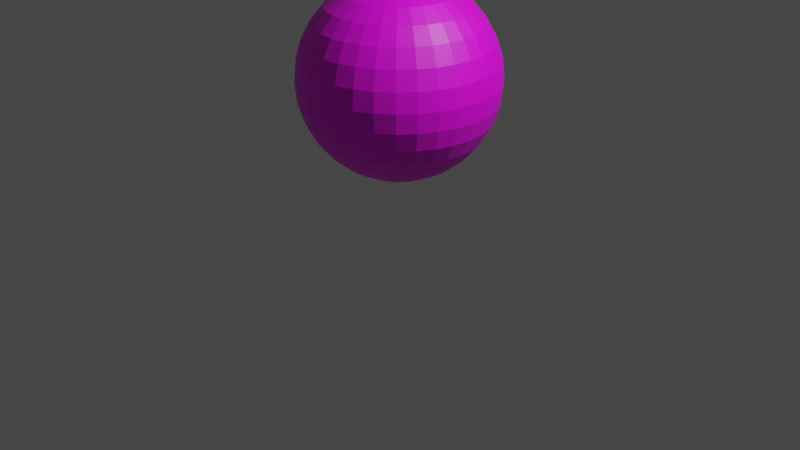 # Source: earth.blend  (saved by Blender 2.80.43; exported with 4.5.12 LTS)
import bpy
from mathutils import Matrix  # noqa: F401  (used for matrix-valued properties, if any)

bpy.ops.wm.read_factory_settings(use_empty=True)
scene = bpy.context.scene
scene.name = 'Scene'

# ---- collections
col_collection = bpy.data.collections.new('Collection'); scene.collection.children.link(col_collection)

# ---- images (referenced by path relative to the original .blend; pixels are not part of the script)
import os
ASSET_DIR = os.environ.get("B2B_ASSET_DIR", "")  # directory of the original .blend (textures are referenced by path, not embedded)
HERE = os.path.dirname(os.path.abspath(__file__))  # packed textures are extracted next to this script under _unpacked/

def load_image(name, relpath, width, height, colorspace="sRGB"):
    """Load a texture the original file referenced (path relative to the .blend, or extracted next to this script)."""
    p = next((c for c in (os.path.join(HERE, relpath), os.path.join(ASSET_DIR, relpath)) if relpath and os.path.exists(c)), "")
    if p:
        img = bpy.data.images.load(p, check_existing=True)
        img.name = name
    else:  # same state as the original file: an image datablock whose file is absent (Cycles renders it pink)
        img = bpy.data.images.new(name, width, height)
        img.source = "FILE"
        img.filepath = "//" + (relpath or name)
    img.colorspace_settings.name = colorspace
    return img
img_untitled = load_image('Untitled', '', 512, 512, 'sRGB')

# ---- materials (node trees are filled in below, after node groups)
mat_material_001 = bpy.data.materials.new('Material.001')
mat_material_001.use_transparent_shadow = False
mat_material_001.roughness = 0.25

# ---- material node trees
mat_material_001.use_nodes = True; mat_material_001.node_tree.nodes.clear()
_N = mat_material_001.node_tree.nodes; _L = mat_material_001.node_tree.links
n0 = _N.new('ShaderNodeOutputMaterial'); n0.name = 'Material Output'; n0.location = (300, 300)
n1 = _N.new('ShaderNodeBsdfPrincipled'); n1.name = 'Principled BSDF'; n1.location = (10, 300)
n1.distribution = 'GGX'
n1.subsurface_method = 'BURLEY'
n1.inputs[3].default_value = 1.45
n2 = _N.new('ShaderNodeTexImage'); n2.name = 'Image Texture'; n2.location = (-280, 272)
n2.image = img_untitled
_L.new(n1.outputs[0], n0.inputs[0])
_L.new(n2.outputs[0], n1.inputs[0])
n0.is_active_output = True

# ---- world
world_world = bpy.data.worlds.new('World'); scene.world = world_world
world_world.use_nodes = True; world_world.node_tree.nodes.clear()
_N = world_world.node_tree.nodes; _L = world_world.node_tree.links
n0 = _N.new('ShaderNodeOutputWorld'); n0.name = 'World Output'; n0.location = (300, 300)
n1 = _N.new('ShaderNodeBackground'); n1.name = 'Background'; n1.location = (10, 300)
n1.inputs[0].default_value = (0.05088, 0.05088, 0.05088, 1.0)
_L.new(n1.outputs[0], n0.inputs[0])
n0.is_active_output = True
world_world.color = (0.05088, 0.05088, 0.05088)
world_world.use_sun_shadow = False
world_world.sun_shadow_jitter_overblur = 0.0

# ---- cameras
cam_camera = bpy.data.cameras.new('Camera')
cam_camera.clip_end = 100.0
cam_camera.ortho_scale = 7.314
cam_camera.dof.focus_distance = 0.0
cam_camera.dof.aperture_fstop = 128.0

# ---- lights
light_light = bpy.data.lights.new('Light', 'POINT')
light_light.transmission_factor = 0.0
light_light.cutoff_distance = 30.0
light_light.energy = 1000.0
light_light.shadow_buffer_clip_start = 1.001
light_light.shadow_soft_size = 0.1
light_light.shadow_maximum_resolution = 0.006
light_light.use_absolute_resolution = True

# ---- meshes
me_sphere = bpy.data.meshes.new('Sphere')
me_sphere.from_pydata([(4.696e-08, 0.003649, 1.011), (0.0, 0.3827, 0.9239), (0.0, 0.5556, 0.8315), (0.0, 0.7071, 0.7071), (0.0, 0.8315, 0.5556), (0.0, 0.9239, 0.3827), (0.0, 0.9808, 0.1951), (0.0, 1.0, 7.55e-08), (0.0, 0.9808, -0.1951), (0.0, 0.5556, -0.8315), (0.0007119, 0.003579, 1.011), (0.07466, 0.3753, 0.9239), (0.1084, 0.5449, 0.8315), (0.1379, 0.6935, 0.7071), (0.1622, 0.8155, 0.5556), (0.1802, 0.9061, 0.3827), (0.1913, 0.9619, 0.1951), (0.1951, 0.9808, 7.55e-08), (0.1913, 0.9619, -0.1951), (0.1802, 0.9061, -0.3827), (0.1622, 0.8155, -0.5556), (0.1379, 0.6935, -0.7071), (0.1084, 0.5449, -0.8315), (0.07466, 0.3753, -0.9239), (-0.001399, -0.007032, -0.9965), (0.001396, 0.003371, 1.011), (0.1464, 0.3536, 0.9239), (0.2126, 0.5133, 0.8315), (0.2706, 0.6533, 0.7071), (0.3182, 0.7682, 0.5556), (0.3536, 0.8536, 0.3827), (0.3753, 0.9061, 0.1951), (0.3827, 0.9239, 7.55e-08), (0.3753, 0.9061, -0.1951), (0.3536, 0.8536, -0.3827), (0.3182, 0.7682, -0.5556), (0.2706, 0.6533, -0.7071), (0.2126, 0.5133, -0.8315), (0.1464, 0.3536, -0.9239), (-0.002744, -0.006624, -0.9965), (0.002027, 0.003034, 1.011), (0.2126, 0.3182, 0.9239), (0.3087, 0.4619, 0.8315), (0.3928, 0.5879, 0.7071), (0.4619, 0.6913, 0.5556), (0.5133, 0.7682, 0.3827), (0.5449, 0.8155, 0.1951), (0.5556, 0.8315, 7.55e-08), (0.5449, 0.8155, -0.1951), (0.5133, 0.7682, -0.3827), (0.4619, 0.6913, -0.5556), (0.3928, 0.5879, -0.7071), (0.3087, 0.4619, -0.8315), (0.2126, 0.3182, -0.9239), (-0.003983, -0.005962, -0.9965), (0.00258, 0.00258, 1.011), (0.2706, 0.2706, 0.9239), (0.3928, 0.3928, 0.8315), (0.5, 0.5, 0.7071), (0.5879, 0.5879, 0.5556), (0.6533, 0.6533, 0.3827), (0.6935, 0.6935, 0.1951), (0.7071, 0.7071, 7.55e-08), (0.6935, 0.6935, -0.1951), (0.6533, 0.6533, -0.3827), (0.5879, 0.5879, -0.5556), (0.5, 0.5, -0.7071), (0.3928, 0.3928, -0.8315), (0.2706, 0.2706, -0.9239), (-0.00507, -0.00507, -0.9965), (0.003034, 0.002027, 1.011), (0.3182, 0.2126, 0.9239), (0.4619, 0.3087, 0.8315), (0.5879, 0.3928, 0.7071), (0.6913, 0.4619, 0.5556), (0.7682, 0.5133, 0.3827), (0.8155, 0.5449, 0.1951), (0.8315, 0.5556, 7.55e-08), (0.8155, 0.5449, -0.1951), (0.7682, 0.5133, -0.3827), (0.6913, 0.4619, -0.5556), (0.5879, 0.3928, -0.7071), (0.4619, 0.3087, -0.8315), (0.3182, 0.2126, -0.9239), (-0.005961, -0.003984, -0.9965), (0.003371, 0.001396, 1.011), (0.3536, 0.1464, 0.9239), (0.5133, 0.2126, 0.8315), (0.6533, 0.2706, 0.7071), (0.7682, 0.3182, 0.5556), (0.8536, 0.3536, 0.3827), (0.9061, 0.3753, 0.1951), (0.9239, 0.3827, 7.55e-08), (0.9061, 0.3753, -0.1951), (0.8536, 0.3536, -0.3827), (0.7682, 0.3182, -0.5556), (0.6533, 0.2706, -0.7071), (0.5133, 0.2126, -0.8315), (0.3536, 0.1464, -0.9239), (-0.006624, -0.002744, -0.9965), (0.003579, 0.0007116, 1.011), (0.3753, 0.07466, 0.9239), (0.5449, 0.1084, 0.8315), (0.6935, 0.1379, 0.7071), (0.8155, 0.1622, 0.5556), (0.9061, 0.1802, 0.3827), (0.9619, 0.1913, 0.1951), (0.9808, 0.1951, 7.55e-08), (0.9619, 0.1913, -0.1951), (0.9061, 0.1802, -0.3827), (0.8155, 0.1622, -0.5556), (0.6935, 0.1379, -0.7071), (0.5449, 0.1084, -0.8315), (0.3753, 0.07466, -0.9239), (-0.007032, -0.001399, -0.9965), (0.003649, -3.125e-07, 1.011), (0.3827, -3.192e-07, 0.9239), (0.5556, -3.117e-07, 0.8315), (0.7071, -3.192e-07, 0.7071), (0.8315, -3.341e-07, 0.5556), (0.9239, -2.745e-07, 0.3827), (0.9808, -3.937e-07, 0.1951), (1.0, -3.788e-07, 7.55e-08), (0.9808, -3.937e-07, -0.1951), (0.9239, -2.298e-07, -0.3827), (0.8315, -3.341e-07, -0.5556), (0.7071, -3.192e-07, -0.7071), (0.5556, -3.415e-07, -0.8315), (0.3827, -3.043e-07, -0.9239), (-0.00717, -3.117e-07, -0.9965), (0.003579, -0.0007122, 1.011), (0.3753, -0.07466, 0.9239), (0.5449, -0.1084, 0.8315), (0.6935, -0.138, 0.7071), (0.8155, -0.1622, 0.5556), (0.9061, -0.1802, 0.3827), (0.9619, -0.1913, 0.1951), (0.9808, -0.1951, 7.55e-08), (0.9619, -0.1913, -0.1951), (0.9061, -0.1802, -0.3827), (0.8155, -0.1622, -0.5556), (0.6935, -0.138, -0.7071), (0.5449, -0.1084, -0.8315), (0.3753, -0.07466, -0.9239), (-0.007032, 0.001398, -0.9965), (0.003371, -0.001397, 1.011), (0.3536, -0.1464, 0.9239), (0.5133, -0.2126, 0.8315), (0.6533, -0.2706, 0.7071), (0.7682, -0.3182, 0.5556), (0.8536, -0.3536, 0.3827), (0.9061, -0.3753, 0.1951), (0.9239, -0.3827, 7.55e-08), (0.9061, -0.3753, -0.1951), (0.8536, -0.3536, -0.3827), (0.7682, -0.3182, -0.5556), (0.6533, -0.2706, -0.7071), (0.5133, -0.2126, -0.8315), (0.3536, -0.1464, -0.9239), (-0.006624, 0.002743, -0.9965), (0.003034, -0.002028, 1.011), (0.3182, -0.2126, 0.9239), (0.4619, -0.3087, 0.8315), (0.5879, -0.3928, 0.7071), (0.6913, -0.4619, 0.5556), (0.7682, -0.5133, 0.3827), (0.8155, -0.5449, 0.1951), (0.8315, -0.5556, 7.55e-08), (0.8155, -0.5449, -0.1951), (0.7682, -0.5133, -0.3827), (0.6913, -0.4619, -0.5556), (0.5879, -0.3928, -0.7071), (0.4619, -0.3087, -0.8315), (0.3182, -0.2126, -0.9239), (-0.005961, 0.003983, -0.9965), (0.00258, -0.002581, 1.011), (0.2706, -0.2706, 0.9239), (0.3928, -0.3928, 0.8315), (0.5, -0.5, 0.7071), (0.5879, -0.5879, 0.5556), (0.6533, -0.6533, 0.3827), (0.6935, -0.6935, 0.1951), (0.7071, -0.7071, 7.55e-08), (0.6935, -0.6935, -0.1951), (0.6533, -0.6533, -0.3827), (0.5879, -0.5879, -0.5556), (0.5, -0.5, -0.7071), (0.3928, -0.3928, -0.8315), (0.2706, -0.2706, -0.9239), (-0.00507, 0.005069, -0.9965), (0.002027, -0.003034, 1.011), (0.2126, -0.3182, 0.9239), (0.3087, -0.4619, 0.8315), (0.3928, -0.5879, 0.7071), (0.4619, -0.6913, 0.5556), (0.5133, -0.7682, 0.3827), (0.5449, -0.8155, 0.1951), (0.5556, -0.8315, 7.55e-08), (0.5449, -0.8155, -0.1951), (0.5133, -0.7682, -0.3827), (0.4619, -0.6913, -0.5556), (0.3928, -0.5879, -0.7071), (0.3087, -0.4619, -0.8315), (0.2126, -0.3182, -0.9239), (-0.003983, 0.005961, -0.9965), (0.001396, -0.003372, 1.011), (0.1464, -0.3536, 0.9239), (0.2126, -0.5133, 0.8315), (0.2706, -0.6533, 0.7071), (0.3182, -0.7682, 0.5556), (0.3536, -0.8536, 0.3827), (0.3753, -0.9061, 0.1951), (0.3827, -0.9239, 7.55e-08), (0.3753, -0.9061, -0.1951), (0.3536, -0.8536, -0.3827), (0.3182, -0.7682, -0.5556), (0.2706, -0.6533, -0.7071), (0.2126, -0.5133, -0.8315), (0.1464, -0.3536, -0.9239), (-0.002744, 0.006624, -0.9965), (0.0007119, -0.003579, 1.011), (0.07466, -0.3753, 0.9239), (0.1084, -0.5449, 0.8315), (0.1379, -0.6935, 0.7071), (0.1622, -0.8155, 0.5556), (0.1802, -0.9061, 0.3827), (0.1913, -0.9619, 0.1951), (0.1951, -0.9808, 7.55e-08), (0.1913, -0.9619, -0.1951), (0.1802, -0.9061, -0.3827), (0.1622, -0.8155, -0.5556), (0.1379, -0.6935, -0.7071), (0.1084, -0.5449, -0.8315), (0.07466, -0.3753, -0.9239), (-0.001399, 0.007032, -0.9965), (4.682e-08, -0.003649, 1.011), (4.122e-08, -0.3827, 0.9239), (2.632e-08, -0.5556, 0.8315), (-2.584e-08, -0.7071, 0.7071), (-8.544e-08, -0.8315, 0.5556), (6.357e-08, -0.9239, 0.3827), (-8.544e-08, -0.9808, 0.1951), (-1.003e-07, -1.0, 7.55e-08), (-8.544e-08, -0.9808, -0.1951), (6.357e-08, -0.9239, -0.3827), (-8.544e-08, -0.8315, -0.5556), (-2.584e-08, -0.7071, -0.7071), (-1.094e-08, -0.5556, -0.8315), (3.964e-09, -0.3827, -0.9239), (4.125e-08, 0.007169, -0.9965), (-0.0007118, -0.003579, 1.011), (-0.07466, -0.3753, 0.9239), (-0.1084, -0.5449, 0.8315), (-0.1379, -0.6935, 0.7071), (-0.1622, -0.8155, 0.5556), (-0.1802, -0.9061, 0.3827), (-0.1913, -0.9619, 0.1951), (-0.1951, -0.9808, 7.55e-08), (-0.1913, -0.9619, -0.1951), (-0.1802, -0.9061, -0.3827), (-0.1622, -0.8155, -0.5556), (-0.1379, -0.6935, -0.7071), (-0.1084, -0.5449, -0.8315), (-0.07466, -0.3753, -0.9239), (0.001399, 0.007032, -0.9965), (-0.001396, -0.003372, 1.011), (-0.1464, -0.3536, 0.9239), (-0.2126, -0.5133, 0.8315), (-0.2706, -0.6533, 0.7071), (-0.3182, -0.7682, 0.5556), (-0.3536, -0.8536, 0.3827), (-0.3753, -0.9061, 0.1951), (-0.3827, -0.9239, 7.55e-08), (-0.3753, -0.9061, -0.1951), (-0.3536, -0.8536, -0.3827), (-0.3182, -0.7682, -0.5556), (-0.2706, -0.6533, -0.7071), (-0.2126, -0.5133, -0.8315), (-0.1464, -0.3536, -0.9239), (0.002744, 0.006624, -0.9965), (-0.002027, -0.003034, 1.011), (-0.2126, -0.3182, 0.9239), (-0.3087, -0.4619, 0.8315), (-0.3928, -0.5879, 0.7071), (-0.4619, -0.6913, 0.5556), (-0.5133, -0.7682, 0.3827), (-0.5449, -0.8155, 0.1951), (-0.5556, -0.8315, 7.55e-08), (-0.5449, -0.8155, -0.1951), (-0.5133, -0.7682, -0.3827), (-0.4619, -0.6913, -0.5556), (-0.3928, -0.5879, -0.7071), (-0.3087, -0.4619, -0.8315), (-0.2126, -0.3182, -0.9239), (0.003983, 0.005961, -0.9965), (-0.00258, -0.002581, 1.011), (-0.2706, -0.2706, 0.9239), (-0.3928, -0.3928, 0.8315), (-0.5, -0.5, 0.7071), (-0.5879, -0.5879, 0.5556), (-0.6533, -0.6533, 0.3827), (-0.6935, -0.6935, 0.1951), (-0.7071, -0.7071, 7.55e-08), (-0.6935, -0.6935, -0.1951), (-0.6533, -0.6533, -0.3827), (-0.5879, -0.5879, -0.5556), (-0.5, -0.5, -0.7071), (-0.3928, -0.3928, -0.8315), (-0.2706, -0.2706, -0.9239), (0.00507, 0.005069, -0.9965), (-0.003034, -0.002028, 1.011), (-0.3182, -0.2126, 0.9239), (-0.4619, -0.3087, 0.8315), (-0.5879, -0.3928, 0.7071), (-0.6913, -0.4619, 0.5556), (-0.7682, -0.5133, 0.3827), (-0.8155, -0.5449, 0.1951), (-0.8315, -0.5556, 7.55e-08), (-0.8155, -0.5449, -0.1951), (-0.7682, -0.5133, -0.3827), (-0.6913, -0.4619, -0.5556), (-0.5879, -0.3928, -0.7071), (-0.4619, -0.3087, -0.8315), (-0.3182, -0.2126, -0.9239), (0.005961, 0.003983, -0.9965), (-0.003371, -0.001397, 1.011), (-0.3536, -0.1464, 0.9239), (-0.5133, -0.2126, 0.8315), (-0.6533, -0.2706, 0.7071), (-0.7682, -0.3182, 0.5556), (-0.8536, -0.3536, 0.3827), (-0.9061, -0.3753, 0.1951), (-0.9239, -0.3827, 7.55e-08), (-0.9061, -0.3753, -0.1951), (-0.8536, -0.3536, -0.3827), (-0.7682, -0.3182, -0.5556), (-0.6533, -0.2706, -0.7071), (-0.5133, -0.2126, -0.8315), (-0.3536, -0.1464, -0.9239), (0.006624, 0.002743, -0.9965), (-0.003579, -0.0007122, 1.011), (-0.3753, -0.07466, 0.9239), (-0.5449, -0.1084, 0.8315), (-0.6935, -0.1379, 0.7071), (-0.8155, -0.1622, 0.5556), (-0.9061, -0.1802, 0.3827), (-0.9619, -0.1913, 0.1951), (-0.9808, -0.1951, 7.55e-08), (-0.9619, -0.1913, -0.1951), (-0.9061, -0.1802, -0.3827), (-0.8155, -0.1622, -0.5556), (-0.6935, -0.1379, -0.7071), (-0.5449, -0.1084, -0.8315), (-0.3753, -0.07466, -0.9239), (0.007032, 0.001398, -0.9965), (-0.003649, -3.122e-07, 1.011), (-0.3827, -2.819e-07, 0.9239), (-0.5556, -2.819e-07, 0.8315), (-0.7071, -1.851e-07, 0.7071), (-0.8315, -1.404e-07, 0.5556), (-0.9239, -3.192e-07, 0.3827), (-0.9808, -9.567e-08, 0.1951), (-1.0, -1.404e-07, 7.55e-08), (-0.9808, -9.567e-08, -0.1951), (-0.9239, -3.192e-07, -0.3827), (-0.8315, -1.404e-07, -0.5556), (-0.7071, -1.851e-07, -0.7071), (-0.5556, -2.596e-07, -0.8315), (-0.3827, -2.521e-07, -0.9239), (0.00717, -3.115e-07, -0.9965), (-0.003579, 0.0007116, 1.011), (-0.3753, 0.07466, 0.9239), (-0.5449, 0.1084, 0.8315), (-0.6935, 0.1379, 0.7071), (-0.8155, 0.1622, 0.5556), (-0.9061, 0.1802, 0.3827), (-0.9619, 0.1913, 0.1951), (-0.9808, 0.1951, 7.55e-08), (-0.9619, 0.1913, -0.1951), (-0.9061, 0.1802, -0.3827), (-0.8155, 0.1622, -0.5556), (-0.6935, 0.1379, -0.7071), (-0.5449, 0.1084, -0.8315), (-0.3753, 0.07466, -0.9239), (0.007032, -0.001399, -0.9965), (-0.003371, 0.001396, 1.011), (-0.3536, 0.1464, 0.9239), (-0.5133, 0.2126, 0.8315), (-0.6533, 0.2706, 0.7071), (-0.7682, 0.3182, 0.5556), (-0.8536, 0.3536, 0.3827), (-0.9061, 0.3753, 0.1951), (-0.9239, 0.3827, 7.55e-08), (-0.9061, 0.3753, -0.1951), (-0.8536, 0.3536, -0.3827), (-0.7682, 0.3182, -0.5556), (-0.6533, 0.2706, -0.7071), (-0.5133, 0.2126, -0.8315), (-0.3536, 0.1464, -0.9239), (0.006624, -0.002744, -0.9965), (-0.003034, 0.002027, 1.011), (-0.3182, 0.2126, 0.9239), (-0.4619, 0.3087, 0.8315), (-0.5879, 0.3928, 0.7071), (-0.6913, 0.4619, 0.5556), (-0.7682, 0.5133, 0.3827), (-0.8155, 0.5449, 0.1951), (-0.8315, 0.5556, 7.55e-08), (-0.8155, 0.5449, -0.1951), (-0.7682, 0.5133, -0.3827), (-0.6913, 0.4619, -0.5556), (-0.5879, 0.3928, -0.7071), (-0.4619, 0.3087, -0.8315), (-0.3182, 0.2126, -0.9239), (0.005961, -0.003984, -0.9965), (-0.00258, 0.00258, 1.011), (-0.2706, 0.2706, 0.9239), (-0.3928, 0.3928, 0.8315), (-0.5, 0.5, 0.7071), (-0.5879, 0.5879, 0.5556), (-0.6533, 0.6533, 0.3827), (-0.6935, 0.6935, 0.1951), (-0.7071, 0.7071, 7.55e-08), (-0.6935, 0.6935, -0.1951), (-0.6533, 0.6533, -0.3827), (-0.5879, 0.5879, -0.5556), (-0.5, 0.5, -0.7071), (-0.3928, 0.3928, -0.8315), (-0.2706, 0.2706, -0.9239), (0.00507, -0.00507, -0.9965), (-0.002027, 0.003034, 1.011), (-0.2126, 0.3182, 0.9239), (-0.3087, 0.4619, 0.8315), (-0.3928, 0.5879, 0.7071), (-0.4619, 0.6913, 0.5556), (-0.5133, 0.7682, 0.3827), (-0.5449, 0.8155, 0.1951), (-0.5556, 0.8315, 7.55e-08), (-0.5449, 0.8155, -0.1951), (-0.5133, 0.7682, -0.3827), (-0.4619, 0.6913, -0.5556), (-0.3928, 0.5879, -0.7071), (-0.3087, 0.4619, -0.8315), (-0.2126, 0.3182, -0.9239), (0.003983, -0.005962, -0.9965), (-0.001396, 0.003371, 1.011), (-0.1464, 0.3536, 0.9239), (-0.2126, 0.5133, 0.8315), (-0.2706, 0.6533, 0.7071), (-0.3182, 0.7682, 0.5556), (-0.3536, 0.8536, 0.3827), (-0.3753, 0.9061, 0.1951), (-0.3827, 0.9239, 7.55e-08), (-0.3753, 0.9061, -0.1951), (-0.3536, 0.8536, -0.3827), (-0.3182, 0.7682, -0.5556), (-0.2706, 0.6533, -0.7071), (-0.2126, 0.5133, -0.8315), (-0.1464, 0.3536, -0.9239), (0.002744, -0.006624, -0.9965), (-0.0007118, 0.003579, 1.011), (-0.07466, 0.3753, 0.9239), (-0.1084, 0.5449, 0.8315), (-0.1379, 0.6935, 0.7071), (-0.1622, 0.8155, 0.5556), (-0.1802, 0.9061, 0.3827), (-0.1913, 0.9619, 0.1951), (-0.1951, 0.9808, 7.55e-08), (-0.1913, 0.9619, -0.1951), (-0.1802, 0.9061, -0.3827), (-0.1622, 0.8155, -0.5556), (-0.1379, 0.6935, -0.7071), (-0.1084, 0.5449, -0.8315), (-0.07466, 0.3753, -0.9239), (0.001399, -0.007032, -0.9965), (6.357e-08, 0.9239, -0.3827), (2.722e-07, 0.8315, -0.5556), (1.53e-07, 0.7071, -0.7071), (7.847e-08, 0.3827, -0.9239), (4.084e-08, -0.00717, -0.9965), (0.03806, 0.1913, 0.9808), (0.0, 0.1951, 0.9808), (0.07466, 0.1802, 0.9808), (0.1084, 0.1622, 0.9808), (0.1379, 0.1379, 0.9808), (0.1622, 0.1084, 0.9808), (0.1802, 0.07466, 0.9808), (0.1913, 0.03806, 0.9808), (0.1951, -3.266e-07, 0.9808), (0.1913, -0.03806, 0.9808), (0.1802, -0.07466, 0.9808), (0.1622, -0.1084, 0.9808), (0.1379, -0.138, 0.9808), (0.1084, -0.1622, 0.9808), (0.07466, -0.1802, 0.9808), (0.03806, -0.1913, 0.9808), (-7.212e-09, -0.1951, 0.9808), (-0.03806, -0.1913, 0.9808), (-0.07466, -0.1802, 0.9808), (-0.1084, -0.1622, 0.9808), (-0.1379, -0.138, 0.9808), (-0.1622, -0.1084, 0.9808), (-0.1802, -0.07466, 0.9808), (-0.1913, -0.03806, 0.9808), (-0.1951, -3.117e-07, 0.9808), (-0.1913, 0.03806, 0.9808), (-0.1802, 0.07466, 0.9808), (-0.1622, 0.1084, 0.9808), (-0.1379, 0.1379, 0.9808), (-0.1084, 0.1622, 0.9808), (-0.07466, 0.1802, 0.9808), (-0.03806, 0.1913, 0.9808), (0.07466, 0.1802, -0.9808), (0.03806, 0.1913, -0.9808), (0.1084, 0.1622, -0.9808), (0.1379, 0.1379, -0.9808), (0.1622, 0.1084, -0.9808), (0.1802, 0.07466, -0.9808), (0.1913, 0.03806, -0.9808), (0.1951, -3.08e-07, -0.9808), (0.1913, -0.03806, -0.9808), (0.1802, -0.07466, -0.9808), (0.1622, -0.1084, -0.9808), (0.1379, -0.138, -0.9808), (0.1084, -0.1622, -0.9808), (0.07466, -0.1802, -0.9808), (0.03806, -0.1913, -0.9808), (3.964e-09, -0.1951, -0.9808), (-0.03806, -0.1913, -0.9808), (-0.07466, -0.1802, -0.9808), (-0.1084, -0.1622, -0.9808), (-0.1379, -0.1379, -0.9808), (-0.1622, -0.1084, -0.9808), (-0.1802, -0.07466, -0.9808), (-0.1913, -0.03806, -0.9808), (-0.1951, -3.155e-07, -0.9808), (-0.1913, 0.03806, -0.9808), (-0.1802, 0.07466, -0.9808), (-0.1622, 0.1084, -0.9808), (-0.1379, 0.1379, -0.9808), (-0.1084, 0.1622, -0.9808), (-0.07466, 0.1802, -0.9808), (-0.03806, 0.1913, -0.9808), (1.514e-08, 0.1951, -0.9808)], [], [(5, 4, 14, 15), (478, 9, 22, 23), (6, 5, 15, 16), (543, 478, 23, 513), (7, 6, 16, 17), (8, 7, 17, 18), (1, 481, 480, 11), (475, 8, 18, 19), (2, 1, 11, 12), (476, 475, 19, 20), (3, 2, 12, 13), (477, 476, 20, 21), (4, 3, 13, 14), (9, 477, 21, 22), (21, 20, 35, 36), (14, 13, 28, 29), (22, 21, 36, 37), (15, 14, 29, 30), (23, 22, 37, 38), (16, 15, 30, 31), (513, 23, 38, 512), (17, 16, 31, 32), (18, 17, 32, 33), (11, 480, 482, 26), (19, 18, 33, 34), (12, 11, 26, 27), (20, 19, 34, 35), (13, 12, 27, 28), (33, 32, 47, 48), (26, 482, 483, 41), (34, 33, 48, 49), (27, 26, 41, 42), (35, 34, 49, 50), (28, 27, 42, 43), (36, 35, 50, 51), (29, 28, 43, 44), (37, 36, 51, 52), (30, 29, 44, 45), (38, 37, 52, 53), (31, 30, 45, 46), (512, 38, 53, 514), (32, 31, 46, 47), (52, 51, 66, 67), (45, 44, 59, 60), (53, 52, 67, 68), (46, 45, 60, 61), (514, 53, 68, 515), (47, 46, 61, 62), (48, 47, 62, 63), (41, 483, 484, 56), (49, 48, 63, 64), (42, 41, 56, 57), (50, 49, 64, 65), (43, 42, 57, 58), (51, 50, 65, 66), (44, 43, 58, 59), (56, 484, 485, 71), (64, 63, 78, 79), (57, 56, 71, 72), (65, 64, 79, 80), (58, 57, 72, 73), (66, 65, 80, 81), (59, 58, 73, 74), (67, 66, 81, 82), (60, 59, 74, 75), (68, 67, 82, 83), (61, 60, 75, 76), (515, 68, 83, 516), (62, 61, 76, 77), (63, 62, 77, 78), (75, 74, 89, 90), (83, 82, 97, 98), (76, 75, 90, 91), (516, 83, 98, 517), (77, 76, 91, 92), (78, 77, 92, 93), (71, 485, 486, 86), (79, 78, 93, 94), (72, 71, 86, 87), (80, 79, 94, 95), (73, 72, 87, 88), (81, 80, 95, 96), (74, 73, 88, 89), (82, 81, 96, 97), (94, 93, 108, 109), (87, 86, 101, 102), (95, 94, 109, 110), (88, 87, 102, 103), (96, 95, 110, 111), (89, 88, 103, 104), (97, 96, 111, 112), (90, 89, 104, 105), (98, 97, 112, 113), (91, 90, 105, 106), (517, 98, 113, 518), (92, 91, 106, 107), (93, 92, 107, 108), (86, 486, 487, 101), (113, 112, 127, 128), (106, 105, 120, 121), (518, 113, 128, 519), (107, 106, 121, 122), (108, 107, 122, 123), (101, 487, 488, 116), (109, 108, 123, 124), (102, 101, 116, 117), (110, 109, 124, 125), (103, 102, 117, 118), (111, 110, 125, 126), (104, 103, 118, 119), (112, 111, 126, 127), (105, 104, 119, 120), (117, 116, 131, 132), (125, 124, 139, 140), (118, 117, 132, 133), (126, 125, 140, 141), (119, 118, 133, 134), (127, 126, 141, 142), (120, 119, 134, 135), (128, 127, 142, 143), (121, 120, 135, 136), (519, 128, 143, 520), (122, 121, 136, 137), (123, 122, 137, 138), (116, 488, 489, 131), (124, 123, 138, 139), (136, 135, 150, 151), (520, 143, 158, 521), (137, 136, 151, 152), (138, 137, 152, 153), (131, 489, 490, 146), (139, 138, 153, 154), (132, 131, 146, 147), (140, 139, 154, 155), (133, 132, 147, 148), (141, 140, 155, 156), (134, 133, 148, 149), (142, 141, 156, 157), (135, 134, 149, 150), (143, 142, 157, 158), (155, 154, 169, 170), (148, 147, 162, 163), (156, 155, 170, 171), (149, 148, 163, 164), (157, 156, 171, 172), (150, 149, 164, 165), (158, 157, 172, 173), (151, 150, 165, 166), (521, 158, 173, 522), (152, 151, 166, 167), (153, 152, 167, 168), (146, 490, 491, 161), (154, 153, 168, 169), (147, 146, 161, 162), (522, 173, 188, 523), (167, 166, 181, 182), (168, 167, 182, 183), (161, 491, 492, 176), (169, 168, 183, 184), (162, 161, 176, 177), (170, 169, 184, 185), (163, 162, 177, 178), (171, 170, 185, 186), (164, 163, 178, 179), (172, 171, 186, 187), (165, 164, 179, 180), (173, 172, 187, 188), (166, 165, 180, 181), (186, 185, 200, 201), (179, 178, 193, 194), (187, 186, 201, 202), (180, 179, 194, 195), (188, 187, 202, 203), (181, 180, 195, 196), (523, 188, 203, 524), (182, 181, 196, 197), (183, 182, 197, 198), (176, 492, 493, 191), (184, 183, 198, 199), (177, 176, 191, 192), (185, 184, 199, 200), (178, 177, 192, 193), (198, 197, 212, 213), (191, 493, 494, 206), (199, 198, 213, 214), (192, 191, 206, 207), (200, 199, 214, 215), (193, 192, 207, 208), (201, 200, 215, 216), (194, 193, 208, 209), (202, 201, 216, 217), (195, 194, 209, 210), (203, 202, 217, 218), (196, 195, 210, 211), (524, 203, 218, 525), (197, 196, 211, 212), (209, 208, 223, 224), (217, 216, 231, 232), (210, 209, 224, 225), (218, 217, 232, 233), (211, 210, 225, 226), (525, 218, 233, 526), (212, 211, 226, 227), (213, 212, 227, 228), (206, 494, 495, 221), (214, 213, 228, 229), (207, 206, 221, 222), (215, 214, 229, 230), (208, 207, 222, 223), (216, 215, 230, 231), (228, 227, 242, 243), (221, 495, 496, 236), (229, 228, 243, 244), (222, 221, 236, 237), (230, 229, 244, 245), (223, 222, 237, 238), (231, 230, 245, 246), (224, 223, 238, 239), (232, 231, 246, 247), (225, 224, 239, 240), (233, 232, 247, 248), (226, 225, 240, 241), (526, 233, 248, 527), (227, 226, 241, 242), (247, 246, 261, 262), (240, 239, 254, 255), (248, 247, 262, 263), (241, 240, 255, 256), (527, 248, 263, 528), (242, 241, 256, 257), (243, 242, 257, 258), (236, 496, 497, 251), (244, 243, 258, 259), (237, 236, 251, 252), (245, 244, 259, 260), (238, 237, 252, 253), (246, 245, 260, 261), (239, 238, 253, 254), (251, 497, 498, 266), (259, 258, 273, 274), (252, 251, 266, 267), (260, 259, 274, 275), (253, 252, 267, 268), (261, 260, 275, 276), (254, 253, 268, 269), (262, 261, 276, 277), (255, 254, 269, 270), (263, 262, 277, 278), (256, 255, 270, 271), (528, 263, 278, 529), (257, 256, 271, 272), (258, 257, 272, 273), (270, 269, 284, 285), (278, 277, 292, 293), (271, 270, 285, 286), (529, 278, 293, 530), (272, 271, 286, 287), (273, 272, 287, 288), (266, 498, 499, 281), (274, 273, 288, 289), (267, 266, 281, 282), (275, 274, 289, 290), (268, 267, 282, 283), (276, 275, 290, 291), (269, 268, 283, 284), (277, 276, 291, 292), (289, 288, 303, 304), (282, 281, 296, 297), (290, 289, 304, 305), (283, 282, 297, 298), (291, 290, 305, 306), (284, 283, 298, 299), (292, 291, 306, 307), (285, 284, 299, 300), (293, 292, 307, 308), (286, 285, 300, 301), (530, 293, 308, 531), (287, 286, 301, 302), (288, 287, 302, 303), (281, 499, 500, 296), (308, 307, 322, 323), (301, 300, 315, 316), (531, 308, 323, 532), (302, 301, 316, 317), (303, 302, 317, 318), (296, 500, 501, 311), (304, 303, 318, 319), (297, 296, 311, 312), (305, 304, 319, 320), (298, 297, 312, 313), (306, 305, 320, 321), (299, 298, 313, 314), (307, 306, 321, 322), (300, 299, 314, 315), (320, 319, 334, 335), (313, 312, 327, 328), (321, 320, 335, 336), (314, 313, 328, 329), (322, 321, 336, 337), (315, 314, 329, 330), (323, 322, 337, 338), (316, 315, 330, 331), (532, 323, 338, 533), (317, 316, 331, 332), (318, 317, 332, 333), (311, 501, 502, 326), (319, 318, 333, 334), (312, 311, 326, 327), (533, 338, 353, 534), (332, 331, 346, 347), (333, 332, 347, 348), (326, 502, 503, 341), (334, 333, 348, 349), (327, 326, 341, 342), (335, 334, 349, 350), (328, 327, 342, 343), (336, 335, 350, 351), (329, 328, 343, 344), (337, 336, 351, 352), (330, 329, 344, 345), (338, 337, 352, 353), (331, 330, 345, 346), (343, 342, 357, 358), (351, 350, 365, 366), (344, 343, 358, 359), (352, 351, 366, 367), (345, 344, 359, 360), (353, 352, 367, 368), (346, 345, 360, 361), (534, 353, 368, 535), (347, 346, 361, 362), (348, 347, 362, 363), (341, 503, 504, 356), (349, 348, 363, 364), (342, 341, 356, 357), (350, 349, 364, 365), (362, 361, 376, 377), (363, 362, 377, 378), (356, 504, 505, 371), (364, 363, 378, 379), (357, 356, 371, 372), (365, 364, 379, 380), (358, 357, 372, 373), (366, 365, 380, 381), (359, 358, 373, 374), (367, 366, 381, 382), (360, 359, 374, 375), (368, 367, 382, 383), (361, 360, 375, 376), (535, 368, 383, 536), (381, 380, 395, 396), (374, 373, 388, 389), (382, 381, 396, 397), (375, 374, 389, 390), (383, 382, 397, 398), (376, 375, 390, 391), (536, 383, 398, 537), (377, 376, 391, 392), (378, 377, 392, 393), (371, 505, 506, 386), (379, 378, 393, 394), (372, 371, 386, 387), (380, 379, 394, 395), (373, 372, 387, 388), (393, 392, 407, 408), (386, 506, 507, 401), (394, 393, 408, 409), (387, 386, 401, 402), (395, 394, 409, 410), (388, 387, 402, 403), (396, 395, 410, 411), (389, 388, 403, 404), (397, 396, 411, 412), (390, 389, 404, 405), (398, 397, 412, 413), (391, 390, 405, 406), (537, 398, 413, 538), (392, 391, 406, 407), (404, 403, 418, 419), (412, 411, 426, 427), (405, 404, 419, 420), (413, 412, 427, 428), (406, 405, 420, 421), (538, 413, 428, 539), (407, 406, 421, 422), (408, 407, 422, 423), (401, 507, 508, 416), (409, 408, 423, 424), (402, 401, 416, 417), (410, 409, 424, 425), (403, 402, 417, 418), (411, 410, 425, 426), (423, 422, 437, 438), (416, 508, 509, 431), (424, 423, 438, 439), (417, 416, 431, 432), (425, 424, 439, 440), (418, 417, 432, 433), (426, 425, 440, 441), (419, 418, 433, 434), (427, 426, 441, 442), (420, 419, 434, 435), (428, 427, 442, 443), (421, 420, 435, 436), (539, 428, 443, 540), (422, 421, 436, 437), (442, 441, 456, 457), (435, 434, 449, 450), (443, 442, 457, 458), (436, 435, 450, 451), (540, 443, 458, 541), (437, 436, 451, 452), (10, 0, 460, 445, 430, 415, 400, 385, 370, 355, 340, 325, 310, 295, 280, 265, 250, 235, 220, 205, 190, 175, 160, 145, 130, 115, 100, 85, 70, 55, 40, 25), (438, 437, 452, 453), (431, 509, 510, 446), (439, 438, 453, 454), (432, 431, 446, 447), (440, 439, 454, 455), (433, 432, 447, 448), (441, 440, 455, 456), (434, 433, 448, 449), (454, 453, 468, 469), (447, 446, 461, 462), (455, 454, 469, 470), (448, 447, 462, 463), (456, 455, 470, 471), (449, 448, 463, 464), (457, 456, 471, 472), (450, 449, 464, 465), (458, 457, 472, 473), (451, 450, 465, 466), (541, 458, 473, 542), (452, 451, 466, 467), (39, 54, 69, 84, 99, 114, 129, 144, 159, 174, 189, 204, 219, 234, 249, 264, 279, 294, 309, 324, 339, 354, 369, 384, 399, 414, 429, 444, 459, 474, 479, 24), (453, 452, 467, 468), (446, 510, 511, 461), (473, 472, 9, 478), (466, 465, 5, 6), (542, 473, 478, 543), (467, 466, 6, 7), (468, 467, 7, 8), (461, 511, 481, 1), (469, 468, 8, 475), (462, 461, 1, 2), (470, 469, 475, 476), (463, 462, 2, 3), (471, 470, 476, 477), (464, 463, 3, 4), (472, 471, 477, 9), (465, 464, 4, 5), (0, 10, 480, 481), (10, 25, 482, 480), (25, 40, 483, 482), (40, 55, 484, 483), (55, 70, 485, 484), (70, 85, 486, 485), (85, 100, 487, 486), (100, 115, 488, 487), (115, 130, 489, 488), (130, 145, 490, 489), (145, 160, 491, 490), (160, 175, 492, 491), (175, 190, 493, 492), (190, 205, 494, 493), (205, 220, 495, 494), (220, 235, 496, 495), (235, 250, 497, 496), (250, 265, 498, 497), (265, 280, 499, 498), (280, 295, 500, 499), (295, 310, 501, 500), (310, 325, 502, 501), (325, 340, 503, 502), (340, 355, 504, 503), (355, 370, 505, 504), (370, 385, 506, 505), (385, 400, 507, 506), (400, 415, 508, 507), (415, 430, 509, 508), (430, 445, 510, 509), (445, 460, 511, 510), (460, 0, 481, 511), (39, 24, 513, 512), (54, 39, 512, 514), (69, 54, 514, 515), (84, 69, 515, 516), (99, 84, 516, 517), (114, 99, 517, 518), (129, 114, 518, 519), (144, 129, 519, 520), (159, 144, 520, 521), (174, 159, 521, 522), (189, 174, 522, 523), (204, 189, 523, 524), (219, 204, 524, 525), (234, 219, 525, 526), (249, 234, 526, 527), (264, 249, 527, 528), (279, 264, 528, 529), (294, 279, 529, 530), (309, 294, 530, 531), (324, 309, 531, 532), (339, 324, 532, 533), (354, 339, 533, 534), (369, 354, 534, 535), (384, 369, 535, 536), (399, 384, 536, 537), (414, 399, 537, 538), (429, 414, 538, 539), (444, 429, 539, 540), (459, 444, 540, 541), (474, 459, 541, 542), (479, 474, 542, 543), (24, 479, 543, 513)])
_uv = me_sphere.uv_layers.new(name='UVMap')
_uv.uv.foreach_set('vector', [0.5, 0.6262, 0.5, 0.6887, 0.4688, 0.6887, 0.4688, 0.6262, 0.5, 0.127, 0.5, 0.1894, 0.4688, 0.1894, 0.4688, 0.127, 0.5, 0.5638, 0.5, 0.6262, 0.4688, 0.6262, 0.4688, 0.5638, 0.5, 0.06458, 0.5, 0.127, 0.4688, 0.127, 0.4688, 0.06458, 0.5, 0.5014, 0.5, 0.5638, 0.4688, 0.5638, 0.4688, 0.5014, 0.5, 0.439, 0.5, 0.5014, 0.4688, 0.5014, 0.4688, 0.439, 0.5, 0.8759, 0.5, 0.9383, 0.4688, 0.9383, 0.4688, 0.8759, 0.5, 0.3766, 0.5, 0.439, 0.4688, 0.439, 0.4688, 0.3766, 0.5, 0.8135, 0.5, 0.8759, 0.4688, 0.8759, 0.4688, 0.8135, 0.5, 0.3142, 0.5, 0.3766, 0.4688, 0.3766, 0.4688, 0.3142, 0.5, 0.7511, 0.5, 0.8135, 0.4688, 0.8135, 0.4688, 0.7511, 0.5, 0.2518, 0.5, 0.3142, 0.4688, 0.3142, 0.4688, 0.2518, 0.5, 0.6887, 0.5, 0.7511, 0.4688, 0.7511, 0.4688, 0.6887, 0.5, 0.1894, 0.5, 0.2518, 0.4688, 0.2518, 0.4688, 0.1894, 0.4688, 0.2518, 0.4688, 0.3142, 0.4375, 0.3142, 0.4375, 0.2518, 0.4688, 0.6887, 0.4688, 0.7511, 0.4375, 0.7511, 0.4375, 0.6887, 0.4688, 0.1894, 0.4688, 0.2518, 0.4375, 0.2518, 0.4375, 0.1894, 0.4688, 0.6262, 0.4688, 0.6887, 0.4375, 0.6887, 0.4375, 0.6262, 0.4688, 0.127, 0.4688, 0.1894, 0.4375, 0.1894, 0.4375, 0.127, 0.4688, 0.5638, 0.4688, 0.6262, 0.4375, 0.6262, 0.4375, 0.5638, 0.4688, 0.06458, 0.4688, 0.127, 0.4375, 0.127, 0.4375, 0.06458, 0.4688, 0.5014, 0.4688, 0.5638, 0.4375, 0.5638, 0.4375, 0.5014, 0.4688, 0.439, 0.4688, 0.5014, 0.4375, 0.5014, 0.4375, 0.439, 0.4688, 0.8759, 0.4688, 0.9383, 0.4375, 0.9383, 0.4375, 0.8759, 0.4688, 0.3766, 0.4688, 0.439, 0.4375, 0.439, 0.4375, 0.3766, 0.4688, 0.8135, 0.4688, 0.8759, 0.4375, 0.8759, 0.4375, 0.8135, 0.4688, 0.3142, 0.4688, 0.3766, 0.4375, 0.3766, 0.4375, 0.3142, 0.4688, 0.7511, 0.4688, 0.8135, 0.4375, 0.8135, 0.4375, 0.7511, 0.4375, 0.439, 0.4375, 0.5014, 0.4063, 0.5014, 0.4063, 0.439, 0.4375, 0.8759, 0.4375, 0.9383, 0.4063, 0.9383, 0.4063, 0.8759, 0.4375, 0.3766, 0.4375, 0.439, 0.4063, 0.439, 0.4063, 0.3766, 0.4375, 0.8135, 0.4375, 0.8759, 0.4063, 0.8759, 0.4063, 0.8135, 0.4375, 0.3142, 0.4375, 0.3766, 0.4063, 0.3766, 0.4063, 0.3142, 0.4375, 0.7511, 0.4375, 0.8135, 0.4063, 0.8135, 0.4063, 0.7511, 0.4375, 0.2518, 0.4375, 0.3142, 0.4063, 0.3142, 0.4063, 0.2518, 0.4375, 0.6887, 0.4375, 0.7511, 0.4063, 0.7511, 0.4063, 0.6887, 0.4375, 0.1894, 0.4375, 0.2518, 0.4063, 0.2518, 0.4063, 0.1894, 0.4375, 0.6262, 0.4375, 0.6887, 0.4063, 0.6887, 0.4063, 0.6262, 0.4375, 0.127, 0.4375, 0.1894, 0.4063, 0.1894, 0.4063, 0.127, 0.4375, 0.5638, 0.4375, 0.6262, 0.4063, 0.6262, 0.4063, 0.5638, 0.4375, 0.06458, 0.4375, 0.127, 0.4063, 0.127, 0.4063, 0.06458, 0.4375, 0.5014, 0.4375, 0.5638, 0.4063, 0.5638, 0.4063, 0.5014, 0.4063, 0.1894, 0.4063, 0.2518, 0.375, 0.2518, 0.375, 0.1894, 0.4063, 0.6262, 0.4063, 0.6887, 0.375, 0.6887, 0.375, 0.6262, 0.4063, 0.127, 0.4063, 0.1894, 0.375, 0.1894, 0.375, 0.127, 0.4063, 0.5638, 0.4063, 0.6262, 0.375, 0.6262, 0.375, 0.5638, 0.4063, 0.06458, 0.4063, 0.127, 0.375, 0.127, 0.375, 0.06458, 0.4063, 0.5014, 0.4063, 0.5638, 0.375, 0.5638, 0.375, 0.5014, 0.4063, 0.439, 0.4063, 0.5014, 0.375, 0.5014, 0.375, 0.439, 0.4063, 0.8759, 0.4063, 0.9383, 0.375, 0.9383, 0.375, 0.8759, 0.4063, 0.3766, 0.4063, 0.439, 0.375, 0.439, 0.375, 0.3766, 0.4063, 0.8135, 0.4063, 0.8759, 0.375, 0.8759, 0.375, 0.8135, 0.4063, 0.3142, 0.4063, 0.3766, 0.375, 0.3766, 0.375, 0.3142, 0.4063, 0.7511, 0.4063, 0.8135, 0.375, 0.8135, 0.375, 0.7511, 0.4063, 0.2518, 0.4063, 0.3142, 0.375, 0.3142, 0.375, 0.2518, 0.4063, 0.6887, 0.4063, 0.7511, 0.375, 0.7511, 0.375, 0.6887, 0.375, 0.8759, 0.375, 0.9383, 0.3438, 0.9383, 0.3438, 0.8759, 0.375, 0.3766, 0.375, 0.439, 0.3438, 0.439, 0.3438, 0.3766, 0.375, 0.8135, 0.375, 0.8759, 0.3438, 0.8759, 0.3438, 0.8135, 0.375, 0.3142, 0.375, 0.3766, 0.3438, 0.3766, 0.3438, 0.3142, 0.375, 0.7511, 0.375, 0.8135, 0.3438, 0.8135, 0.3438, 0.7511, 0.375, 0.2518, 0.375, 0.3142, 0.3438, 0.3142, 0.3438, 0.2518, 0.375, 0.6887, 0.375, 0.7511, 0.3438, 0.7511, 0.3438, 0.6887, 0.375, 0.1894, 0.375, 0.2518, 0.3438, 0.2518, 0.3438, 0.1894, 0.375, 0.6262, 0.375, 0.6887, 0.3438, 0.6887, 0.3438, 0.6262, 0.375, 0.127, 0.375, 0.1894, 0.3438, 0.1894, 0.3438, 0.127, 0.375, 0.5638, 0.375, 0.6262, 0.3438, 0.6262, 0.3438, 0.5638, 0.375, 0.06458, 0.375, 0.127, 0.3438, 0.127, 0.3438, 0.06458, 0.375, 0.5014, 0.375, 0.5638, 0.3438, 0.5638, 0.3438, 0.5014, 0.375, 0.439, 0.375, 0.5014, 0.3438, 0.5014, 0.3438, 0.439, 0.3438, 0.6262, 0.3438, 0.6887, 0.3125, 0.6887, 0.3125, 0.6262, 0.3438, 0.127, 0.3438, 0.1894, 0.3125, 0.1894, 0.3125, 0.127, 0.3438, 0.5638, 0.3438, 0.6262, 0.3125, 0.6262, 0.3125, 0.5638, 0.3438, 0.06458, 0.3438, 0.127, 0.3125, 0.127, 0.3125, 0.06458, 0.3438, 0.5014, 0.3438, 0.5638, 0.3125, 0.5638, 0.3125, 0.5014, 0.3438, 0.439, 0.3438, 0.5014, 0.3125, 0.5014, 0.3125, 0.439, 0.3438, 0.8759, 0.3438, 0.9383, 0.3125, 0.9383, 0.3125, 0.8759, 0.3438, 0.3766, 0.3438, 0.439, 0.3125, 0.439, 0.3125, 0.3766, 0.3438, 0.8135, 0.3438, 0.8759, 0.3125, 0.8759, 0.3125, 0.8135, 0.3438, 0.3142, 0.3438, 0.3766, 0.3125, 0.3766, 0.3125, 0.3142, 0.3438, 0.7511, 0.3438, 0.8135, 0.3125, 0.8135, 0.3125, 0.7511, 0.3438, 0.2518, 0.3438, 0.3142, 0.3125, 0.3142, 0.3125, 0.2518, 0.3438, 0.6887, 0.3438, 0.7511, 0.3125, 0.7511, 0.3125, 0.6887, 0.3438, 0.1894, 0.3438, 0.2518, 0.3125, 0.2518, 0.3125, 0.1894, 0.3125, 0.3766, 0.3125, 0.439, 0.2813, 0.439, 0.2813, 0.3766, 0.3125, 0.8135, 0.3125, 0.8759, 0.2813, 0.8759, 0.2813, 0.8135, 0.3125, 0.3142, 0.3125, 0.3766, 0.2813, 0.3766, 0.2813, 0.3142, 0.3125, 0.7511, 0.3125, 0.8135, 0.2813, 0.8135, 0.2813, 0.7511, 0.3125, 0.2518, 0.3125, 0.3142, 0.2813, 0.3142, 0.2813, 0.2518, 0.3125, 0.6887, 0.3125, 0.7511, 0.2813, 0.7511, 0.2813, 0.6887, 0.3125, 0.1894, 0.3125, 0.2518, 0.2813, 0.2518, 0.2813, 0.1894, 0.3125, 0.6262, 0.3125, 0.6887, 0.2813, 0.6887, 0.2813, 0.6262, 0.3125, 0.127, 0.3125, 0.1894, 0.2813, 0.1894, 0.2813, 0.127, 0.3125, 0.5638, 0.3125, 0.6262, 0.2813, 0.6262, 0.2813, 0.5638, 0.3125, 0.06458, 0.3125, 0.127, 0.2813, 0.127, 0.2813, 0.06458, 0.3125, 0.5014, 0.3125, 0.5638, 0.2813, 0.5638, 0.2813, 0.5014, 0.3125, 0.439, 0.3125, 0.5014, 0.2813, 0.5014, 0.2813, 0.439, 0.3125, 0.8759, 0.3125, 0.9383, 0.2813, 0.9383, 0.2813, 0.8759, 0.2813, 0.127, 0.2813, 0.1894, 0.25, 0.1894, 0.25, 0.127, 0.2813, 0.5638, 0.2813, 0.6262, 0.25, 0.6262, 0.25, 0.5638, 0.2813, 0.06458, 0.2813, 0.127, 0.25, 0.127, 0.25, 0.06458, 0.2813, 0.5014, 0.2813, 0.5638, 0.25, 0.5638, 0.25, 0.5014, 0.2813, 0.439, 0.2813, 0.5014, 0.25, 0.5014, 0.25, 0.439, 0.2813, 0.8759, 0.2813, 0.9383, 0.25, 0.9383, 0.25, 0.8759, 0.2813, 0.3766, 0.2813, 0.439, 0.25, 0.439, 0.25, 0.3766, 0.2813, 0.8135, 0.2813, 0.8759, 0.25, 0.8759, 0.25, 0.8135, 0.2813, 0.3142, 0.2813, 0.3766, 0.25, 0.3766, 0.25, 0.3142, 0.2813, 0.7511, 0.2813, 0.8135, 0.25, 0.8135, 0.25, 0.7511, 0.2813, 0.2518, 0.2813, 0.3142, 0.25, 0.3142, 0.25, 0.2518, 0.2813, 0.6887, 0.2813, 0.7511, 0.25, 0.7511, 0.25, 0.6887, 0.2813, 0.1894, 0.2813, 0.2518, 0.25, 0.2518, 0.25, 0.1894, 0.2813, 0.6262, 0.2813, 0.6887, 0.25, 0.6887, 0.25, 0.6262, 0.25, 0.8135, 0.25, 0.8759, 0.2188, 0.8759, 0.2188, 0.8135, 0.25, 0.3142, 0.25, 0.3766, 0.2188, 0.3766, 0.2188, 0.3142, 0.25, 0.7511, 0.25, 0.8135, 0.2188, 0.8135, 0.2188, 0.7511, 0.25, 0.2518, 0.25, 0.3142, 0.2188, 0.3142, 0.2188, 0.2518, 0.25, 0.6887, 0.25, 0.7511, 0.2188, 0.7511, 0.2188, 0.6887, 0.25, 0.1894, 0.25, 0.2518, 0.2188, 0.2518, 0.2188, 0.1894, 0.25, 0.6262, 0.25, 0.6887, 0.2188, 0.6887, 0.2188, 0.6262, 0.25, 0.127, 0.25, 0.1894, 0.2188, 0.1894, 0.2188, 0.127, 0.25, 0.5638, 0.25, 0.6262, 0.2188, 0.6262, 0.2188, 0.5638, 0.25, 0.06458, 0.25, 0.127, 0.2188, 0.127, 0.2188, 0.06458, 0.25, 0.5014, 0.25, 0.5638, 0.2188, 0.5638, 0.2188, 0.5014, 0.25, 0.439, 0.25, 0.5014, 0.2188, 0.5014, 0.2188, 0.439, 0.25, 0.8759, 0.25, 0.9383, 0.2188, 0.9383, 0.2188, 0.8759, 0.25, 0.3766, 0.25, 0.439, 0.2188, 0.439, 0.2188, 0.3766, 0.2188, 0.5638, 0.2188, 0.6262, 0.1875, 0.6262, 0.1875, 0.5638, 0.2188, 0.06458, 0.2188, 0.127, 0.1875, 0.127, 0.1875, 0.06458, 0.2188, 0.5014, 0.2188, 0.5638, 0.1875, 0.5638, 0.1875, 0.5014, 0.2188, 0.439, 0.2188, 0.5014, 0.1875, 0.5014, 0.1875, 0.439, 0.2188, 0.8759, 0.2188, 0.9383, 0.1875, 0.9383, 0.1875, 0.8759, 0.2188, 0.3766, 0.2188, 0.439, 0.1875, 0.439, 0.1875, 0.3766, 0.2188, 0.8135, 0.2188, 0.8759, 0.1875, 0.8759, 0.1875, 0.8135, 0.2188, 0.3142, 0.2188, 0.3766, 0.1875, 0.3766, 0.1875, 0.3142, 0.2188, 0.7511, 0.2188, 0.8135, 0.1875, 0.8135, 0.1875, 0.7511, 0.2188, 0.2518, 0.2188, 0.3142, 0.1875, 0.3142, 0.1875, 0.2518, 0.2188, 0.6887, 0.2188, 0.7511, 0.1875, 0.7511, 0.1875, 0.6887, 0.2188, 0.1894, 0.2188, 0.2518, 0.1875, 0.2518, 0.1875, 0.1894, 0.2188, 0.6262, 0.2188, 0.6887, 0.1875, 0.6887, 0.1875, 0.6262, 0.2188, 0.127, 0.2188, 0.1894, 0.1875, 0.1894, 0.1875, 0.127, 0.1875, 0.3142, 0.1875, 0.3766, 0.1563, 0.3766, 0.1563, 0.3142, 0.1875, 0.7511, 0.1875, 0.8135, 0.1563, 0.8135, 0.1563, 0.7511, 0.1875, 0.2518, 0.1875, 0.3142, 0.1563, 0.3142, 0.1563, 0.2518, 0.1875, 0.6887, 0.1875, 0.7511, 0.1563, 0.7511, 0.1563, 0.6887, 0.1875, 0.1894, 0.1875, 0.2518, 0.1563, 0.2518, 0.1563, 0.1894, 0.1875, 0.6262, 0.1875, 0.6887, 0.1563, 0.6887, 0.1563, 0.6262, 0.1875, 0.127, 0.1875, 0.1894, 0.1563, 0.1894, 0.1563, 0.127, 0.1875, 0.5638, 0.1875, 0.6262, 0.1563, 0.6262, 0.1563, 0.5638, 0.1875, 0.06458, 0.1875, 0.127, 0.1563, 0.127, 0.1563, 0.06458, 0.1875, 0.5014, 0.1875, 0.5638, 0.1563, 0.5638, 0.1563, 0.5014, 0.1875, 0.439, 0.1875, 0.5014, 0.1563, 0.5014, 0.1563, 0.439, 0.1875, 0.8759, 0.1875, 0.9383, 0.1563, 0.9383, 0.1563, 0.8759, 0.1875, 0.3766, 0.1875, 0.439, 0.1563, 0.439, 0.1563, 0.3766, 0.1875, 0.8135, 0.1875, 0.8759, 0.1563, 0.8759, 0.1563, 0.8135, 0.1563, 0.06458, 0.1563, 0.127, 0.125, 0.127, 0.125, 0.06458, 0.1563, 0.5014, 0.1563, 0.5638, 0.125, 0.5638, 0.125, 0.5014, 0.1563, 0.439, 0.1563, 0.5014, 0.125, 0.5014, 0.125, 0.439, 0.1563, 0.8759, 0.1563, 0.9383, 0.125, 0.9383, 0.125, 0.8759, 0.1563, 0.3766, 0.1563, 0.439, 0.125, 0.439, 0.125, 0.3766, 0.1563, 0.8135, 0.1563, 0.8759, 0.125, 0.8759, 0.125, 0.8135, 0.1563, 0.3142, 0.1563, 0.3766, 0.125, 0.3766, 0.125, 0.3142, 0.1563, 0.7511, 0.1563, 0.8135, 0.125, 0.8135, 0.125, 0.7511, 0.1563, 0.2518, 0.1563, 0.3142, 0.125, 0.3142, 0.125, 0.2518, 0.1563, 0.6887, 0.1563, 0.7511, 0.125, 0.7511, 0.125, 0.6887, 0.1563, 0.1894, 0.1563, 0.2518, 0.125, 0.2518, 0.125, 0.1894, 0.1563, 0.6262, 0.1563, 0.6887, 0.125, 0.6887, 0.125, 0.6262, 0.1563, 0.127, 0.1563, 0.1894, 0.125, 0.1894, 0.125, 0.127, 0.1563, 0.5638, 0.1563, 0.6262, 0.125, 0.6262, 0.125, 0.5638, 0.125, 0.2518, 0.125, 0.3142, 0.09375, 0.3142, 0.09375, 0.2518, 0.125, 0.6887, 0.125, 0.7511, 0.09375, 0.7511, 0.09375, 0.6887, 0.125, 0.1894, 0.125, 0.2518, 0.09375, 0.2518, 0.09375, 0.1894, 0.125, 0.6262, 0.125, 0.6887, 0.09375, 0.6887, 0.09375, 0.6262, 0.125, 0.127, 0.125, 0.1894, 0.09375, 0.1894, 0.09375, 0.127, 0.125, 0.5638, 0.125, 0.6262, 0.09375, 0.6262, 0.09375, 0.5638, 0.125, 0.06458, 0.125, 0.127, 0.09375, 0.127, 0.09375, 0.06458, 0.125, 0.5014, 0.125, 0.5638, 0.09375, 0.5638, 0.09375, 0.5014, 0.125, 0.439, 0.125, 0.5014, 0.09375, 0.5014, 0.09375, 0.439, 0.125, 0.8759, 0.125, 0.9383, 0.09375, 0.9383, 0.09375, 0.8759, 0.125, 0.3766, 0.125, 0.439, 0.09375, 0.439, 0.09375, 0.3766, 0.125, 0.8135, 0.125, 0.8759, 0.09375, 0.8759, 0.09375, 0.8135, 0.125, 0.3142, 0.125, 0.3766, 0.09375, 0.3766, 0.09375, 0.3142, 0.125, 0.7511, 0.125, 0.8135, 0.09375, 0.8135, 0.09375, 0.7511, 0.09375, 0.439, 0.09375, 0.5014, 0.0625, 0.5014, 0.0625, 0.439, 0.09375, 0.8759, 0.09375, 0.9383, 0.0625, 0.9383, 0.0625, 0.8759, 0.09375, 0.3766, 0.09375, 0.439, 0.0625, 0.439, 0.0625, 0.3766, 0.09375, 0.8135, 0.09375, 0.8759, 0.0625, 0.8759, 0.0625, 0.8135, 0.09375, 0.3142, 0.09375, 0.3766, 0.0625, 0.3766, 0.0625, 0.3142, 0.09375, 0.7511, 0.09375, 0.8135, 0.0625, 0.8135, 0.0625, 0.7511, 0.09375, 0.2518, 0.09375, 0.3142, 0.0625, 0.3142, 0.0625, 0.2518, 0.09375, 0.6887, 0.09375, 0.7511, 0.0625, 0.7511, 0.0625, 0.6887, 0.09375, 0.1894, 0.09375, 0.2518, 0.0625, 0.2518, 0.0625, 0.1894, 0.09375, 0.6262, 0.09375, 0.6887, 0.0625, 0.6887, 0.0625, 0.6262, 0.09375, 0.127, 0.09375, 0.1894, 0.0625, 0.1894, 0.0625, 0.127, 0.09375, 0.5638, 0.09375, 0.6262, 0.0625, 0.6262, 0.0625, 0.5638, 0.09375, 0.06458, 0.09375, 0.127, 0.0625, 0.127, 0.0625, 0.06458, 0.09375, 0.5014, 0.09375, 0.5638, 0.0625, 0.5638, 0.0625, 0.5014, 0.0625, 0.6887, 0.0625, 0.7511, 0.03125, 0.7511, 0.03125, 0.6887, 0.0625, 0.1894, 0.0625, 0.2518, 0.03125, 0.2518, 0.03125, 0.1894, 0.0625, 0.6262, 0.0625, 0.6887, 0.03125, 0.6887, 0.03125, 0.6262, 0.0625, 0.127, 0.0625, 0.1894, 0.03125, 0.1894, 0.03125, 0.127, 0.0625, 0.5638, 0.0625, 0.6262, 0.03125, 0.6262, 0.03125, 0.5638, 0.0625, 0.06458, 0.0625, 0.127, 0.03125, 0.127, 0.03125, 0.06458, 0.0625, 0.5014, 0.0625, 0.5638, 0.03125, 0.5638, 0.03125, 0.5014, 0.0625, 0.439, 0.0625, 0.5014, 0.03125, 0.5014, 0.03125, 0.439, 0.0625, 0.8759, 0.0625, 0.9383, 0.03125, 0.9383, 0.03125, 0.8759, 0.0625, 0.3766, 0.0625, 0.439, 0.03125, 0.439, 0.03125, 0.3766, 0.0625, 0.8135, 0.0625, 0.8759, 0.03125, 0.8759, 0.03125, 0.8135, 0.0625, 0.3142, 0.0625, 0.3766, 0.03125, 0.3766, 0.03125, 0.3142, 0.0625, 0.7511, 0.0625, 0.8135, 0.03125, 0.8135, 0.03125, 0.7511, 0.0625, 0.2518, 0.0625, 0.3142, 0.03125, 0.3142, 0.03125, 0.2518, 0.03125, 0.439, 0.03125, 0.5014, 2.356e-06, 0.5014, 2.356e-06, 0.439, 0.03125, 0.8759, 0.03125, 0.9383, 2.356e-06, 0.9383, 2.356e-06, 0.8759, 0.03125, 0.3766, 0.03125, 0.439, 2.356e-06, 0.439, 2.356e-06, 0.3766, 0.03125, 0.8135, 0.03125, 0.8759, 2.356e-06, 0.8759, 2.356e-06, 0.8135, 0.03125, 0.3142, 0.03125, 0.3766, 2.356e-06, 0.3766, 2.356e-06, 0.3142, 0.03125, 0.7511, 0.03125, 0.8135, 2.356e-06, 0.8135, 2.356e-06, 0.7511, 0.03125, 0.2518, 0.03125, 0.3142, 2.356e-06, 0.3142, 2.356e-06, 0.2518, 0.03125, 0.6887, 0.03125, 0.7511, 2.356e-06, 0.7511, 2.356e-06, 0.6887, 0.03125, 0.1894, 0.03125, 0.2518, 2.356e-06, 0.2518, 2.356e-06, 0.1894, 0.03125, 0.6262, 0.03125, 0.6887, 2.356e-06, 0.6887, 2.356e-06, 0.6262, 0.03125, 0.127, 0.03125, 0.1894, 2.356e-06, 0.1894, 2.356e-06, 0.127, 0.03125, 0.5638, 0.03125, 0.6262, 2.356e-06, 0.6262, 2.356e-06, 0.5638, 0.03125, 0.06458, 0.03125, 0.127, 2.356e-06, 0.127, 2.356e-06, 0.06458, 0.03125, 0.5014, 0.03125, 0.5638, 2.356e-06, 0.5638, 2.356e-06, 0.5014, 1.0, 0.1894, 1.0, 0.2518, 0.9688, 0.2518, 0.9688, 0.1894, 1.0, 0.6262, 1.0, 0.6887, 0.9688, 0.6887, 0.9688, 0.6262, 1.0, 0.127, 1.0, 0.1894, 0.9688, 0.1894, 0.9688, 0.127, 1.0, 0.5638, 1.0, 0.6262, 0.9688, 0.6262, 0.9688, 0.5638, 1.0, 0.06458, 1.0, 0.127, 0.9688, 0.127, 0.9688, 0.06458, 1.0, 0.5014, 1.0, 0.5638, 0.9688, 0.5638, 0.9688, 0.5014, 1.0, 0.439, 1.0, 0.5014, 0.9688, 0.5014, 0.9688, 0.439, 1.0, 0.8759, 1.0, 0.9383, 0.9688, 0.9383, 0.9688, 0.8759, 1.0, 0.3766, 1.0, 0.439, 0.9688, 0.439, 0.9688, 0.3766, 1.0, 0.8135, 1.0, 0.8759, 0.9688, 0.8759, 0.9688, 0.8135, 1.0, 0.3142, 1.0, 0.3766, 0.9688, 0.3766, 0.9688, 0.3142, 1.0, 0.7511, 1.0, 0.8135, 0.9688, 0.8135, 0.9688, 0.7511, 1.0, 0.2518, 1.0, 0.3142, 0.9688, 0.3142, 0.9688, 0.2518, 1.0, 0.6887, 1.0, 0.7511, 0.9688, 0.7511, 0.9688, 0.6887, 0.9688, 0.8759, 0.9688, 0.9383, 0.9375, 0.9383, 0.9375, 0.8759, 0.9688, 0.3766, 0.9688, 0.439, 0.9375, 0.439, 0.9375, 0.3766, 0.9688, 0.8135, 0.9688, 0.8759, 0.9375, 0.8759, 0.9375, 0.8135, 0.9688, 0.3142, 0.9688, 0.3766, 0.9375, 0.3766, 0.9375, 0.3142, 0.9688, 0.7511, 0.9688, 0.8135, 0.9375, 0.8135, 0.9375, 0.7511, 0.9688, 0.2518, 0.9688, 0.3142, 0.9375, 0.3142, 0.9375, 0.2518, 0.9688, 0.6887, 0.9688, 0.7511, 0.9375, 0.7511, 0.9375, 0.6887, 0.9688, 0.1894, 0.9688, 0.2518, 0.9375, 0.2518, 0.9375, 0.1894, 0.9688, 0.6262, 0.9688, 0.6887, 0.9375, 0.6887, 0.9375, 0.6262, 0.9688, 0.127, 0.9688, 0.1894, 0.9375, 0.1894, 0.9375, 0.127, 0.9688, 0.5638, 0.9688, 0.6262, 0.9375, 0.6262, 0.9375, 0.5638, 0.9688, 0.06458, 0.9688, 0.127, 0.9375, 0.127, 0.9375, 0.06458, 0.9688, 0.5014, 0.9688, 0.5638, 0.9375, 0.5638, 0.9375, 0.5014, 0.9688, 0.439, 0.9688, 0.5014, 0.9375, 0.5014, 0.9375, 0.439, 0.9375, 0.6262, 0.9375, 0.6887, 0.9063, 0.6887, 0.9063, 0.6262, 0.9375, 0.127, 0.9375, 0.1894, 0.9063, 0.1894, 0.9063, 0.127, 0.9375, 0.5638, 0.9375, 0.6262, 0.9063, 0.6262, 0.9063, 0.5638, 0.9375, 0.06458, 0.9375, 0.127, 0.9063, 0.127, 0.9063, 0.06458, 0.9375, 0.5014, 0.9375, 0.5638, 0.9063, 0.5638, 0.9063, 0.5014, 0.9375, 0.439, 0.9375, 0.5014, 0.9063, 0.5014, 0.9063, 0.439, 0.9375, 0.8759, 0.9375, 0.9383, 0.9063, 0.9383, 0.9063, 0.8759, 0.9375, 0.3766, 0.9375, 0.439, 0.9063, 0.439, 0.9063, 0.3766, 0.9375, 0.8135, 0.9375, 0.8759, 0.9063, 0.8759, 0.9063, 0.8135, 0.9375, 0.3142, 0.9375, 0.3766, 0.9063, 0.3766, 0.9063, 0.3142, 0.9375, 0.7511, 0.9375, 0.8135, 0.9063, 0.8135, 0.9063, 0.7511, 0.9375, 0.2518, 0.9375, 0.3142, 0.9063, 0.3142, 0.9063, 0.2518, 0.9375, 0.6887, 0.9375, 0.7511, 0.9063, 0.7511, 0.9063, 0.6887, 0.9375, 0.1894, 0.9375, 0.2518, 0.9063, 0.2518, 0.9063, 0.1894, 0.9063, 0.3766, 0.9063, 0.439, 0.875, 0.439, 0.875, 0.3766, 0.9063, 0.8135, 0.9063, 0.8759, 0.875, 0.8759, 0.875, 0.8135, 0.9063, 0.3142, 0.9063, 0.3766, 0.875, 0.3766, 0.875, 0.3142, 0.9063, 0.7511, 0.9063, 0.8135, 0.875, 0.8135, 0.875, 0.7511, 0.9063, 0.2518, 0.9063, 0.3142, 0.875, 0.3142, 0.875, 0.2518, 0.9063, 0.6887, 0.9063, 0.7511, 0.875, 0.7511, 0.875, 0.6887, 0.9063, 0.1894, 0.9063, 0.2518, 0.875, 0.2518, 0.875, 0.1894, 0.9063, 0.6262, 0.9063, 0.6887, 0.875, 0.6887, 0.875, 0.6262, 0.9063, 0.127, 0.9063, 0.1894, 0.875, 0.1894, 0.875, 0.127, 0.9063, 0.5638, 0.9063, 0.6262, 0.875, 0.6262, 0.875, 0.5638, 0.9063, 0.06458, 0.9063, 0.127, 0.875, 0.127, 0.875, 0.06458, 0.9063, 0.5014, 0.9063, 0.5638, 0.875, 0.5638, 0.875, 0.5014, 0.9063, 0.439, 0.9063, 0.5014, 0.875, 0.5014, 0.875, 0.439, 0.9063, 0.8759, 0.9063, 0.9383, 0.875, 0.9383, 0.875, 0.8759, 0.875, 0.127, 0.875, 0.1894, 0.8438, 0.1894, 0.8438, 0.127, 0.875, 0.5638, 0.875, 0.6262, 0.8438, 0.6262, 0.8438, 0.5638, 0.875, 0.06458, 0.875, 0.127, 0.8438, 0.127, 0.8438, 0.06458, 0.875, 0.5014, 0.875, 0.5638, 0.8438, 0.5638, 0.8438, 0.5014, 0.875, 0.439, 0.875, 0.5014, 0.8438, 0.5014, 0.8438, 0.439, 0.875, 0.8759, 0.875, 0.9383, 0.8438, 0.9383, 0.8438, 0.8759, 0.875, 0.3766, 0.875, 0.439, 0.8438, 0.439, 0.8438, 0.3766, 0.875, 0.8135, 0.875, 0.8759, 0.8438, 0.8759, 0.8438, 0.8135, 0.875, 0.3142, 0.875, 0.3766, 0.8438, 0.3766, 0.8438, 0.3142, 0.875, 0.7511, 0.875, 0.8135, 0.8438, 0.8135, 0.8438, 0.7511, 0.875, 0.2518, 0.875, 0.3142, 0.8438, 0.3142, 0.8438, 0.2518, 0.875, 0.6887, 0.875, 0.7511, 0.8438, 0.7511, 0.8438, 0.6887, 0.875, 0.1894, 0.875, 0.2518, 0.8438, 0.2518, 0.8438, 0.1894, 0.875, 0.6262, 0.875, 0.6887, 0.8438, 0.6887, 0.8438, 0.6262, 0.8438, 0.3142, 0.8438, 0.3766, 0.8125, 0.3766, 0.8125, 0.3142, 0.8438, 0.7511, 0.8438, 0.8135, 0.8125, 0.8135, 0.8125, 0.7511, 0.8438, 0.2518, 0.8438, 0.3142, 0.8125, 0.3142, 0.8125, 0.2518, 0.8438, 0.6887, 0.8438, 0.7511, 0.8125, 0.7511, 0.8125, 0.6887, 0.8438, 0.1894, 0.8438, 0.2518, 0.8125, 0.2518, 0.8125, 0.1894, 0.8438, 0.6262, 0.8438, 0.6887, 0.8125, 0.6887, 0.8125, 0.6262, 0.8438, 0.127, 0.8438, 0.1894, 0.8125, 0.1894, 0.8125, 0.127, 0.8438, 0.5638, 0.8438, 0.6262, 0.8125, 0.6262, 0.8125, 0.5638, 0.8438, 0.06458, 0.8438, 0.127, 0.8125, 0.127, 0.8125, 0.06458, 0.8438, 0.5014, 0.8438, 0.5638, 0.8125, 0.5638, 0.8125, 0.5014, 0.8438, 0.439, 0.8438, 0.5014, 0.8125, 0.5014, 0.8125, 0.439, 0.8438, 0.8759, 0.8438, 0.9383, 0.8125, 0.9383, 0.8125, 0.8759, 0.8438, 0.3766, 0.8438, 0.439, 0.8125, 0.439, 0.8125, 0.3766, 0.8438, 0.8135, 0.8438, 0.8759, 0.8125, 0.8759, 0.8125, 0.8135, 0.8125, 0.06458, 0.8125, 0.127, 0.7813, 0.127, 0.7813, 0.06458, 0.8125, 0.5014, 0.8125, 0.5638, 0.7813, 0.5638, 0.7813, 0.5014, 0.8125, 0.439, 0.8125, 0.5014, 0.7813, 0.5014, 0.7813, 0.439, 0.8125, 0.8759, 0.8125, 0.9383, 0.7813, 0.9383, 0.7813, 0.8759, 0.8125, 0.3766, 0.8125, 0.439, 0.7813, 0.439, 0.7813, 0.3766, 0.8125, 0.8135, 0.8125, 0.8759, 0.7813, 0.8759, 0.7813, 0.8135, 0.8125, 0.3142, 0.8125, 0.3766, 0.7813, 0.3766, 0.7813, 0.3142, 0.8125, 0.7511, 0.8125, 0.8135, 0.7813, 0.8135, 0.7813, 0.7511, 0.8125, 0.2518, 0.8125, 0.3142, 0.7813, 0.3142, 0.7813, 0.2518, 0.8125, 0.6887, 0.8125, 0.7511, 0.7813, 0.7511, 0.7813, 0.6887, 0.8125, 0.1894, 0.8125, 0.2518, 0.7813, 0.2518, 0.7813, 0.1894, 0.8125, 0.6262, 0.8125, 0.6887, 0.7813, 0.6887, 0.7813, 0.6262, 0.8125, 0.127, 0.8125, 0.1894, 0.7813, 0.1894, 0.7813, 0.127, 0.8125, 0.5638, 0.8125, 0.6262, 0.7813, 0.6262, 0.7813, 0.5638, 0.7813, 0.7511, 0.7813, 0.8135, 0.75, 0.8135, 0.75, 0.7511, 0.7813, 0.2518, 0.7813, 0.3142, 0.75, 0.3142, 0.75, 0.2518, 0.7813, 0.6887, 0.7813, 0.7511, 0.75, 0.7511, 0.75, 0.6887, 0.7813, 0.1894, 0.7813, 0.2518, 0.75, 0.2518, 0.75, 0.1894, 0.7813, 0.6262, 0.7813, 0.6887, 0.75, 0.6887, 0.75, 0.6262, 0.7813, 0.127, 0.7813, 0.1894, 0.75, 0.1894, 0.75, 0.127, 0.7813, 0.5638, 0.7813, 0.6262, 0.75, 0.6262, 0.75, 0.5638, 0.7813, 0.06458, 0.7813, 0.127, 0.75, 0.127, 0.75, 0.06458, 0.7813, 0.5014, 0.7813, 0.5638, 0.75, 0.5638, 0.75, 0.5014, 0.7813, 0.439, 0.7813, 0.5014, 0.75, 0.5014, 0.75, 0.439, 0.7813, 0.8759, 0.7813, 0.9383, 0.75, 0.9383, 0.75, 0.8759, 0.7813, 0.3766, 0.7813, 0.439, 0.75, 0.439, 0.75, 0.3766, 0.7813, 0.8135, 0.7813, 0.8759, 0.75, 0.8759, 0.75, 0.8135, 0.7813, 0.3142, 0.7813, 0.3766, 0.75, 0.3766, 0.75, 0.3142, 0.75, 0.5014, 0.75, 0.5638, 0.7188, 0.5638, 0.7188, 0.5014, 0.75, 0.439, 0.75, 0.5014, 0.7188, 0.5014, 0.7188, 0.439, 0.75, 0.8759, 0.75, 0.9383, 0.7188, 0.9383, 0.7188, 0.8759, 0.75, 0.3766, 0.75, 0.439, 0.7188, 0.439, 0.7188, 0.3766, 0.75, 0.8135, 0.75, 0.8759, 0.7188, 0.8759, 0.7188, 0.8135, 0.75, 0.3142, 0.75, 0.3766, 0.7188, 0.3766, 0.7188, 0.3142, 0.75, 0.7511, 0.75, 0.8135, 0.7188, 0.8135, 0.7188, 0.7511, 0.75, 0.2518, 0.75, 0.3142, 0.7188, 0.3142, 0.7188, 0.2518, 0.75, 0.6887, 0.75, 0.7511, 0.7188, 0.7511, 0.7188, 0.6887, 0.75, 0.1894, 0.75, 0.2518, 0.7188, 0.2518, 0.7188, 0.1894, 0.75, 0.6262, 0.75, 0.6887, 0.7188, 0.6887, 0.7188, 0.6262, 0.75, 0.127, 0.75, 0.1894, 0.7188, 0.1894, 0.7188, 0.127, 0.75, 0.5638, 0.75, 0.6262, 0.7188, 0.6262, 0.7188, 0.5638, 0.75, 0.06458, 0.75, 0.127, 0.7188, 0.127, 0.7188, 0.06458, 0.7188, 0.2518, 0.7188, 0.3142, 0.6875, 0.3142, 0.6875, 0.2518, 0.7188, 0.6887, 0.7188, 0.7511, 0.6875, 0.7511, 0.6875, 0.6887, 0.7188, 0.1894, 0.7188, 0.2518, 0.6875, 0.2518, 0.6875, 0.1894, 0.7188, 0.6262, 0.7188, 0.6887, 0.6875, 0.6887, 0.6875, 0.6262, 0.7188, 0.127, 0.7188, 0.1894, 0.6875, 0.1894, 0.6875, 0.127, 0.7188, 0.5638, 0.7188, 0.6262, 0.6875, 0.6262, 0.6875, 0.5638, 0.7188, 0.06458, 0.7188, 0.127, 0.6875, 0.127, 0.6875, 0.06458, 0.7188, 0.5014, 0.7188, 0.5638, 0.6875, 0.5638, 0.6875, 0.5014, 0.7188, 0.439, 0.7188, 0.5014, 0.6875, 0.5014, 0.6875, 0.439, 0.7188, 0.8759, 0.7188, 0.9383, 0.6875, 0.9383, 0.6875, 0.8759, 0.7188, 0.3766, 0.7188, 0.439, 0.6875, 0.439, 0.6875, 0.3766, 0.7188, 0.8135, 0.7188, 0.8759, 0.6875, 0.8759, 0.6875, 0.8135, 0.7188, 0.3142, 0.7188, 0.3766, 0.6875, 0.3766, 0.6875, 0.3142, 0.7188, 0.7511, 0.7188, 0.8135, 0.6875, 0.8135, 0.6875, 0.7511, 0.6875, 0.439, 0.6875, 0.5014, 0.6563, 0.5014, 0.6563, 0.439, 0.6875, 0.8759, 0.6875, 0.9383, 0.6563, 0.9383, 0.6563, 0.8759, 0.6875, 0.3766, 0.6875, 0.439, 0.6563, 0.439, 0.6563, 0.3766, 0.6875, 0.8135, 0.6875, 0.8759, 0.6563, 0.8759, 0.6563, 0.8135, 0.6875, 0.3142, 0.6875, 0.3766, 0.6563, 0.3766, 0.6563, 0.3142, 0.6875, 0.7511, 0.6875, 0.8135, 0.6563, 0.8135, 0.6563, 0.7511, 0.6875, 0.2518, 0.6875, 0.3142, 0.6563, 0.3142, 0.6563, 0.2518, 0.6875, 0.6887, 0.6875, 0.7511, 0.6563, 0.7511, 0.6563, 0.6887, 0.6875, 0.1894, 0.6875, 0.2518, 0.6563, 0.2518, 0.6563, 0.1894, 0.6875, 0.6262, 0.6875, 0.6887, 0.6563, 0.6887, 0.6563, 0.6262, 0.6875, 0.127, 0.6875, 0.1894, 0.6563, 0.1894, 0.6563, 0.127, 0.6875, 0.5638, 0.6875, 0.6262, 0.6563, 0.6262, 0.6563, 0.5638, 0.6875, 0.06458, 0.6875, 0.127, 0.6563, 0.127, 0.6563, 0.06458, 0.6875, 0.5014, 0.6875, 0.5638, 0.6563, 0.5638, 0.6563, 0.5014, 0.6563, 0.6887, 0.6563, 0.7511, 0.625, 0.7511, 0.625, 0.6887, 0.6563, 0.1894, 0.6563, 0.2518, 0.625, 0.2518, 0.625, 0.1894, 0.6563, 0.6262, 0.6563, 0.6887, 0.625, 0.6887, 0.625, 0.6262, 0.6563, 0.127, 0.6563, 0.1894, 0.625, 0.1894, 0.625, 0.127, 0.6563, 0.5638, 0.6563, 0.6262, 0.625, 0.6262, 0.625, 0.5638, 0.6563, 0.06458, 0.6563, 0.127, 0.625, 0.127, 0.625, 0.06458, 0.6563, 0.5014, 0.6563, 0.5638, 0.625, 0.5638, 0.625, 0.5014, 0.6563, 0.439, 0.6563, 0.5014, 0.625, 0.5014, 0.625, 0.439, 0.6563, 0.8759, 0.6563, 0.9383, 0.625, 0.9383, 0.625, 0.8759, 0.6563, 0.3766, 0.6563, 0.439, 0.625, 0.439, 0.625, 0.3766, 0.6563, 0.8135, 0.6563, 0.8759, 0.625, 0.8759, 0.625, 0.8135, 0.6563, 0.3142, 0.6563, 0.3766, 0.625, 0.3766, 0.625, 0.3142, 0.6563, 0.7511, 0.6563, 0.8135, 0.625, 0.8135, 0.625, 0.7511, 0.6563, 0.2518, 0.6563, 0.3142, 0.625, 0.3142, 0.625, 0.2518, 0.625, 0.439, 0.625, 0.5014, 0.5938, 0.5014, 0.5938, 0.439, 0.625, 0.8759, 0.625, 0.9383, 0.5938, 0.9383, 0.5938, 0.8759, 0.625, 0.3766, 0.625, 0.439, 0.5938, 0.439, 0.5938, 0.3766, 0.625, 0.8135, 0.625, 0.8759, 0.5938, 0.8759, 0.5938, 0.8135, 0.625, 0.3142, 0.625, 0.3766, 0.5938, 0.3766, 0.5938, 0.3142, 0.625, 0.7511, 0.625, 0.8135, 0.5938, 0.8135, 0.5938, 0.7511, 0.625, 0.2518, 0.625, 0.3142, 0.5938, 0.3142, 0.5938, 0.2518, 0.625, 0.6887, 0.625, 0.7511, 0.5938, 0.7511, 0.5938, 0.6887, 0.625, 0.1894, 0.625, 0.2518, 0.5938, 0.2518, 0.5938, 0.1894, 0.625, 0.6262, 0.625, 0.6887, 0.5938, 0.6887, 0.5938, 0.6262, 0.625, 0.127, 0.625, 0.1894, 0.5938, 0.1894, 0.5938, 0.127, 0.625, 0.5638, 0.625, 0.6262, 0.5938, 0.6262, 0.5938, 0.5638, 0.625, 0.06458, 0.625, 0.127, 0.5938, 0.127, 0.5938, 0.06458, 0.625, 0.5014, 0.625, 0.5638, 0.5938, 0.5638, 0.5938, 0.5014, 0.5938, 0.1894, 0.5938, 0.2518, 0.5625, 0.2518, 0.5625, 0.1894, 0.5938, 0.6262, 0.5938, 0.6887, 0.5625, 0.6887, 0.5625, 0.6262, 0.5938, 0.127, 0.5938, 0.1894, 0.5625, 0.1894, 0.5625, 0.127, 0.5938, 0.5638, 0.5938, 0.6262, 0.5625, 0.6262, 0.5625, 0.5638, 0.5938, 0.06458, 0.5938, 0.127, 0.5625, 0.127, 0.5625, 0.06458, 0.5938, 0.5014, 0.5938, 0.5638, 0.5625, 0.5638, 0.5625, 0.5014, 0.4687, 0.825, 0.5, 0.825, 0.5312, 0.825, 0.5625, 0.825, 0.5937, 0.825, 0.625, 0.825, 0.6562, 0.825, 0.6875, 0.825, 0.7187, 0.825, 0.75, 0.825, 0.7812, 0.825, 0.8125, 0.825, 0.8437, 0.825, 0.875, 0.825, 0.9063, 0.825, 0.9375, 0.825, 0.9688, 0.825, 5.593e-06, 0.825, 0.03126, 0.825, 0.06251, 0.825, 0.09376, 0.825, 0.125, 0.825, 0.1563, 0.825, 0.1875, 0.825, 0.2188, 0.825, 0.25, 0.825, 0.2813, 0.825, 0.3125, 0.825, 0.3438, 0.825, 0.375, 0.825, 0.4062, 0.825, 0.4375, 0.825, 0.5938, 0.439, 0.5938, 0.5014, 0.5625, 0.5014, 0.5625, 0.439, 0.5938, 0.8759, 0.5938, 0.9383, 0.5625, 0.9383, 0.5625, 0.8759, 0.5938, 0.3766, 0.5938, 0.439, 0.5625, 0.439, 0.5625, 0.3766, 0.5938, 0.8135, 0.5938, 0.8759, 0.5625, 0.8759, 0.5625, 0.8135, 0.5938, 0.3142, 0.5938, 0.3766, 0.5625, 0.3766, 0.5625, 0.3142, 0.5938, 0.7511, 0.5938, 0.8135, 0.5625, 0.8135, 0.5625, 0.7511, 0.5938, 0.2518, 0.5938, 0.3142, 0.5625, 0.3142, 0.5625, 0.2518, 0.5938, 0.6887, 0.5938, 0.7511, 0.5625, 0.7511, 0.5625, 0.6887, 0.5625, 0.3766, 0.5625, 0.439, 0.5313, 0.439, 0.5313, 0.3766, 0.5625, 0.8135, 0.5625, 0.8759, 0.5313, 0.8759, 0.5313, 0.8135, 0.5625, 0.3142, 0.5625, 0.3766, 0.5313, 0.3766, 0.5313, 0.3142, 0.5625, 0.7511, 0.5625, 0.8135, 0.5313, 0.8135, 0.5313, 0.7511, 0.5625, 0.2518, 0.5625, 0.3142, 0.5313, 0.3142, 0.5313, 0.2518, 0.5625, 0.6887, 0.5625, 0.7511, 0.5313, 0.7511, 0.5313, 0.6887, 0.5625, 0.1894, 0.5625, 0.2518, 0.5313, 0.2518, 0.5313, 0.1894, 0.5625, 0.6262, 0.5625, 0.6887, 0.5313, 0.6887, 0.5313, 0.6262, 0.5625, 0.127, 0.5625, 0.1894, 0.5313, 0.1894, 0.5313, 0.127, 0.5625, 0.5638, 0.5625, 0.6262, 0.5313, 0.6262, 0.5313, 0.5638, 0.5625, 0.06458, 0.5625, 0.127, 0.5313, 0.127, 0.5313, 0.06458, 0.5625, 0.5014, 0.5625, 0.5638, 0.5313, 0.5638, 0.5313, 0.5014, 0.9375, 0.1827, 0.9062, 0.1827, 0.875, 0.1827, 0.8438, 0.1827, 0.8125, 0.1827, 0.7813, 0.1827, 0.75, 0.1827, 0.7188, 0.1827, 0.6875, 0.1827, 0.6563, 0.1827, 0.625, 0.1827, 0.5938, 0.1827, 0.5625, 0.1827, 0.5313, 0.1827, 0.5, 0.1827, 0.4688, 0.1827, 0.4375, 0.1827, 0.4063, 0.1827, 0.375, 0.1827, 0.3438, 0.1827, 0.3125, 0.1827, 0.2812, 0.1827, 0.25, 0.1827, 0.2187, 0.1827, 0.1875, 0.1827, 0.1562, 0.1827, 0.125, 0.1827, 0.09375, 0.1827, 0.0625, 0.1827, 0.03125, 0.1827, 0.0, 0.1827, 0.9687, 0.1827, 0.5625, 0.439, 0.5625, 0.5014, 0.5313, 0.5014, 0.5313, 0.439, 0.5625, 0.8759, 0.5625, 0.9383, 0.5313, 0.9383, 0.5313, 0.8759, 0.5313, 0.127, 0.5313, 0.1894, 0.5, 0.1894, 0.5, 0.127, 0.5313, 0.5638, 0.5313, 0.6262, 0.5, 0.6262, 0.5, 0.5638, 0.5313, 0.06458, 0.5313, 0.127, 0.5, 0.127, 0.5, 0.06458, 0.5313, 0.5014, 0.5313, 0.5638, 0.5, 0.5638, 0.5, 0.5014, 0.5313, 0.439, 0.5313, 0.5014, 0.5, 0.5014, 0.5, 0.439, 0.5313, 0.8759, 0.5313, 0.9383, 0.5, 0.9383, 0.5, 0.8759, 0.5313, 0.3766, 0.5313, 0.439, 0.5, 0.439, 0.5, 0.3766, 0.5313, 0.8135, 0.5313, 0.8759, 0.5, 0.8759, 0.5, 0.8135, 0.5313, 0.3142, 0.5313, 0.3766, 0.5, 0.3766, 0.5, 0.3142, 0.5313, 0.7511, 0.5313, 0.8135, 0.5, 0.8135, 0.5, 0.7511, 0.5313, 0.2518, 0.5313, 0.3142, 0.5, 0.3142, 0.5, 0.2518, 0.5313, 0.6887, 0.5313, 0.7511, 0.5, 0.7511, 0.5, 0.6887, 0.5313, 0.1894, 0.5313, 0.2518, 0.5, 0.2518, 0.5, 0.1894, 0.5313, 0.6262, 0.5313, 0.6887, 0.5, 0.6887, 0.5, 0.6262, 0.5, 1.0, 0.4688, 1.0, 0.4688, 0.9383, 0.5, 0.9383, 0.4688, 1.0, 0.4375, 1.0, 0.4375, 0.9383, 0.4688, 0.9383, 0.4375, 1.0, 0.4063, 1.0, 0.4063, 0.9383, 0.4375, 0.9383, 0.4063, 1.0, 0.375, 1.0, 0.375, 0.9383, 0.4063, 0.9383, 0.375, 1.0, 0.3438, 1.0, 0.3438, 0.9383, 0.375, 0.9383, 0.3438, 1.0, 0.3125, 1.0, 0.3125, 0.9383, 0.3438, 0.9383, 0.3125, 1.0, 0.2813, 1.0, 0.2813, 0.9383, 0.3125, 0.9383, 0.2813, 1.0, 0.25, 1.0, 0.25, 0.9383, 0.2813, 0.9383, 0.25, 1.0, 0.2188, 1.0, 0.2188, 0.9383, 0.25, 0.9383, 0.2188, 1.0, 0.1875, 1.0, 0.1875, 0.9383, 0.2188, 0.9383, 0.1875, 1.0, 0.1563, 1.0, 0.1563, 0.9383, 0.1875, 0.9383, 0.1563, 1.0, 0.125, 1.0, 0.125, 0.9383, 0.1563, 0.9383, 0.125, 1.0, 0.09375, 1.0, 0.09375, 0.9383, 0.125, 0.9383, 0.09375, 1.0, 0.0625, 1.0, 0.0625, 0.9383, 0.09375, 0.9383, 0.0625, 1.0, 0.03125, 1.0, 0.03125, 0.9383, 0.0625, 0.9383, 0.03125, 1.0, 2.356e-06, 1.0, 2.356e-06, 0.9383, 0.03125, 0.9383, 1.0, 1.0, 0.9688, 1.0, 0.9688, 0.9383, 1.0, 0.9383, 0.9688, 1.0, 0.9375, 1.0, 0.9375, 0.9383, 0.9688, 0.9383, 0.9375, 1.0, 0.9063, 1.0, 0.9063, 0.9383, 0.9375, 0.9383, 0.9063, 1.0, 0.875, 1.0, 0.875, 0.9383, 0.9063, 0.9383, 0.875, 1.0, 0.8438, 1.0, 0.8438, 0.9383, 0.875, 0.9383, 0.8438, 1.0, 0.8125, 1.0, 0.8125, 0.9383, 0.8438, 0.9383, 0.8125, 1.0, 0.7813, 1.0, 0.7813, 0.9383, 0.8125, 0.9383, 0.7813, 1.0, 0.75, 1.0, 0.75, 0.9383, 0.7813, 0.9383, 0.75, 1.0, 0.7188, 1.0, 0.7188, 0.9383, 0.75, 0.9383, 0.7188, 1.0, 0.6875, 1.0, 0.6875, 0.9383, 0.7188, 0.9383, 0.6875, 1.0, 0.6563, 1.0, 0.6563, 0.9383, 0.6875, 0.9383, 0.6563, 1.0, 0.625, 1.0, 0.625, 0.9383, 0.6563, 0.9383, 0.625, 1.0, 0.5938, 1.0, 0.5938, 0.9383, 0.625, 0.9383, 0.5938, 1.0, 0.5625, 1.0, 0.5625, 0.9383, 0.5938, 0.9383, 0.5625, 1.0, 0.5313, 1.0, 0.5313, 0.9383, 0.5625, 0.9383, 0.5313, 1.0, 0.5, 1.0, 0.5, 0.9383, 0.5313, 0.9383, 0.4375, 0.0, 0.4688, 0.0, 0.4688, 0.06458, 0.4375, 0.06458, 0.4063, 0.0, 0.4375, 0.0, 0.4375, 0.06458, 0.4063, 0.06458, 0.375, 0.0, 0.4063, 0.0, 0.4063, 0.06458, 0.375, 0.06458, 0.3438, 0.0, 0.375, 0.0, 0.375, 0.06458, 0.3438, 0.06458, 0.3125, 0.0, 0.3438, 0.0, 0.3438, 0.06458, 0.3125, 0.06458, 0.2813, 0.0, 0.3125, 0.0, 0.3125, 0.06458, 0.2813, 0.06458, 0.25, 0.0, 0.2813, 0.0, 0.2813, 0.06458, 0.25, 0.06458, 0.2188, 0.0, 0.25, 0.0, 0.25, 0.06458, 0.2188, 0.06458, 0.1875, 0.0, 0.2188, 0.0, 0.2188, 0.06458, 0.1875, 0.06458, 0.1563, 0.0, 0.1875, 0.0, 0.1875, 0.06458, 0.1563, 0.06458, 0.125, 0.0, 0.1563, 0.0, 0.1563, 0.06458, 0.125, 0.06458, 0.09375, 0.0, 0.125, 0.0, 0.125, 0.06458, 0.09375, 0.06458, 0.0625, 0.0, 0.09375, 0.0, 0.09375, 0.06458, 0.0625, 0.06458, 0.03125, 0.0, 0.0625, 0.0, 0.0625, 0.06458, 0.03125, 0.06458, 2.356e-06, 0.0, 0.03125, 0.0, 0.03125, 0.06458, 2.356e-06, 0.06458, 0.9688, 0.0, 1.0, 0.0, 1.0, 0.06458, 0.9688, 0.06458, 0.9375, 0.0, 0.9688, 0.0, 0.9688, 0.06458, 0.9375, 0.06458, 0.9063, 0.0, 0.9375, 0.0, 0.9375, 0.06458, 0.9063, 0.06458, 0.875, 0.0, 0.9063, 0.0, 0.9063, 0.06458, 0.875, 0.06458, 0.8438, 0.0, 0.875, 0.0, 0.875, 0.06458, 0.8438, 0.06458, 0.8125, 0.0, 0.8438, 0.0, 0.8438, 0.06458, 0.8125, 0.06458, 0.7813, 0.0, 0.8125, 0.0, 0.8125, 0.06458, 0.7813, 0.06458, 0.75, 0.0, 0.7813, 0.0, 0.7813, 0.06458, 0.75, 0.06458, 0.7188, 0.0, 0.75, 0.0, 0.75, 0.06458, 0.7188, 0.06458, 0.6875, 0.0, 0.7188, 0.0, 0.7188, 0.06458, 0.6875, 0.06458, 0.6563, 0.0, 0.6875, 0.0, 0.6875, 0.06458, 0.6563, 0.06458, 0.625, 0.0, 0.6563, 0.0, 0.6563, 0.06458, 0.625, 0.06458, 0.5938, 0.0, 0.625, 0.0, 0.625, 0.06458, 0.5938, 0.06458, 0.5625, 0.0, 0.5938, 0.0, 0.5938, 0.06458, 0.5625, 0.06458, 0.5313, 0.0, 0.5625, 0.0, 0.5625, 0.06458, 0.5313, 0.06458, 0.5, 0.0, 0.5313, 0.0, 0.5313, 0.06458, 0.5, 0.06458, 0.4688, 0.0, 0.5, 0.0, 0.5, 0.06458, 0.4688, 0.06458])
me_sphere.materials.append(mat_material_001)
me_sphere.use_remesh_preserve_volume = False
me_sphere.use_remesh_preserve_attributes = False
me_sphere.use_mirror_vertex_groups = False
me_sphere.update()

# ---- objects
ob_light = bpy.data.objects.new('Light', light_light)
ob_camera = bpy.data.objects.new('Camera', cam_camera)
ob_sphere = bpy.data.objects.new('Sphere', me_sphere)

# ---- transforms, parenting, visibility, modifiers, constraints
ob_light.location = (4.076, 1.005, 5.904)
ob_light.rotation_euler = (0.6503, 0.05522, 1.866)
ob_light.lock_rotations_4d = False
ob_light.empty_display_type = 'ARROWS'
ob_light.color = (0.0, 0.0, 0.0, 0.0)
ob_light.lineart.crease_threshold = 0.0
ob_camera.location = (7.359, -6.926, 4.958)
ob_camera.rotation_euler = (1.109, 0.0, 0.8149)
ob_camera.lock_rotations_4d = False
ob_camera.empty_display_type = 'ARROWS'
ob_camera.color = (0.0, 0.0, 0.0, 0.0)
ob_camera.display_type = 'WIRE'
ob_camera.lineart.crease_threshold = 0.0
ob_sphere.location = (0.0, 0.0, 1.5)
ob_sphere.lineart.crease_threshold = 0.0

# ---- collection membership
col_collection.objects.link(ob_light)
col_collection.objects.link(ob_camera)
col_collection.objects.link(ob_sphere)

# ---- scene / render settings (as saved in the file)
scene.camera = ob_camera
scene.frame_start = 1; scene.frame_end = 250; scene.frame_set(1)
scene.render.engine = 'BLENDER_EEVEE_NEXT'
scene.cycles.use_denoising = False
scene.cycles.samples = 128
scene.cycles.sampling_pattern = 'TABULATED_SOBOL'
scene.cycles.use_adaptive_sampling = False
scene.cycles.use_light_tree = False
scene.view_settings.view_transform = 'Filmic'
bpy.context.view_layer.update()

